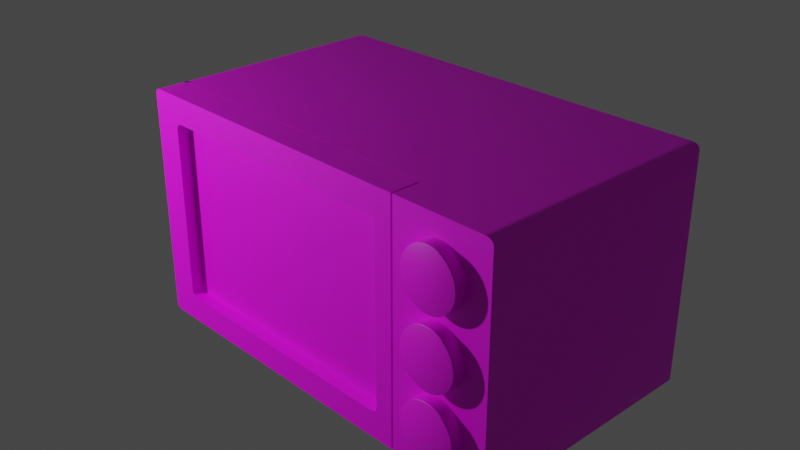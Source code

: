 # Source: microwave.blend  (saved by Blender 2.90.8; exported with 4.5.12 LTS)
import bpy
from mathutils import Matrix  # noqa: F401  (used for matrix-valued properties, if any)

bpy.ops.wm.read_factory_settings(use_empty=True)
scene = bpy.context.scene
scene.name = 'Scene'

# ---- collections
col_collection = bpy.data.collections.new('Collection'); scene.collection.children.link(col_collection)

# ---- images (referenced by path relative to the original .blend; pixels are not part of the script)
import os
ASSET_DIR = os.environ.get("B2B_ASSET_DIR", "")  # directory of the original .blend (textures are referenced by path, not embedded)
HERE = os.path.dirname(os.path.abspath(__file__))  # packed textures are extracted next to this script under _unpacked/

def load_image(name, relpath, width, height, colorspace="sRGB"):
    """Load a texture the original file referenced (path relative to the .blend, or extracted next to this script)."""
    p = next((c for c in (os.path.join(HERE, relpath), os.path.join(ASSET_DIR, relpath)) if relpath and os.path.exists(c)), "")
    if p:
        img = bpy.data.images.load(p, check_existing=True)
        img.name = name
    else:  # same state as the original file: an image datablock whose file is absent (Cycles renders it pink)
        img = bpy.data.images.new(name, width, height)
        img.source = "FILE"
        img.filepath = "//" + (relpath or name)
    img.colorspace_settings.name = colorspace
    return img
img_mic_png = load_image('mic.png', 'mic.png', 1024, 1024, 'sRGB')

# ---- materials (node trees are filled in below, after node groups)
mat_material_001 = bpy.data.materials.new('Material.001')
mat_material_001.use_transparent_shadow = False

# ---- node groups
ng_auto_smooth = bpy.data.node_groups.new('Auto Smooth', 'GeometryNodeTree')
_s = ng_auto_smooth.interface.new_socket(name='Geometry', in_out='OUTPUT', socket_type='NodeSocketGeometry')
_s = ng_auto_smooth.interface.new_socket(name='Geometry', in_out='INPUT', socket_type='NodeSocketGeometry')
_s = ng_auto_smooth.interface.new_socket(name='Angle', in_out='INPUT', socket_type='NodeSocketFloat')
_s.subtype = 'ANGLE'
_s.min_value = 0.0
_s.max_value = 3.142
ng_auto_smooth.is_modifier = True
_N = ng_auto_smooth.nodes; _L = ng_auto_smooth.links
n0 = _N.new('NodeGroupOutput'); n0.name = 'Group Output'; n0.location = (480, -100)
n1 = _N.new('NodeGroupInput'); n1.name = 'Group Input'; n1.location = (-420, -300)
n2 = _N.new('NodeGroupInput'); n2.name = 'Group Input.001'; n2.location = (-60, -100)
n3 = _N.new('GeometryNodeSetShadeSmooth'); n3.name = 'Set Shade Smooth'; n3.location = (120, -100)
n3.domain = 'EDGE'
n4 = _N.new('GeometryNodeSetShadeSmooth'); n4.name = 'Set Shade Smooth.001'; n4.location = (300, -100)
n5 = _N.new('GeometryNodeInputMeshEdgeAngle'); n5.name = 'Edge Angle'; n5.location = (-420, -220)
n6 = _N.new('GeometryNodeInputEdgeSmooth'); n6.name = 'Is Edge Smooth'; n6.location = (-60, -160)
n7 = _N.new('GeometryNodeInputShadeSmooth'); n7.name = 'Is Face Smooth'; n7.location = (-240, -340)
n8 = _N.new('FunctionNodeBooleanMath'); n8.name = 'Boolean Math'; n8.location = (-60, -220)
n9 = _N.new('FunctionNodeCompare'); n9.name = 'Compare'; n9.location = (-240, -180)
n9.operation = 'LESS_EQUAL'
_L.new(n5.outputs[0], n9.inputs[0])
_L.new(n4.outputs[0], n0.inputs[0])
_L.new(n1.outputs[1], n9.inputs[1])
_L.new(n9.outputs[0], n8.inputs[0])
_L.new(n7.outputs[0], n8.inputs[1])
_L.new(n2.outputs[0], n3.inputs[0])
_L.new(n6.outputs[0], n3.inputs[1])
_L.new(n3.outputs[0], n4.inputs[0])
_L.new(n8.outputs[0], n3.inputs[2])
n0.is_active_output = True

# ---- material node trees
mat_material_001.use_nodes = True; mat_material_001.node_tree.nodes.clear()
_N = mat_material_001.node_tree.nodes; _L = mat_material_001.node_tree.links
n0 = _N.new('ShaderNodeBsdfPrincipled'); n0.name = 'Principled BSDF'; n0.location = (10, 300)
n0.distribution = 'GGX'
n0.subsurface_method = 'BURLEY'
n0.inputs[3].default_value = 1.45
n0.inputs[27].default_value = (0.0, 0.0, 0.0, 1.0)
n0.inputs[28].default_value = 1.0
n1 = _N.new('ShaderNodeOutputMaterial'); n1.name = 'Material Output'; n1.location = (300, 300)
n2 = _N.new('ShaderNodeTexImage'); n2.name = 'Image Texture'; n2.location = (-424, 155)
n2.image = img_mic_png
_L.new(n0.outputs[0], n1.inputs[0])
_L.new(n2.outputs[0], n0.inputs[0])
n1.is_active_output = True

# ---- world
world_world = bpy.data.worlds.new('World'); scene.world = world_world
world_world.use_nodes = True; world_world.node_tree.nodes.clear()
_N = world_world.node_tree.nodes; _L = world_world.node_tree.links
n0 = _N.new('ShaderNodeOutputWorld'); n0.name = 'World Output'; n0.location = (300, 300)
n1 = _N.new('ShaderNodeBackground'); n1.name = 'Background'; n1.location = (10, 300)
n1.inputs[0].default_value = (0.05088, 0.05088, 0.05088, 1.0)
_L.new(n1.outputs[0], n0.inputs[0])
n0.is_active_output = True
world_world.color = (0.05088, 0.05088, 0.05088)
world_world.use_sun_shadow = False
world_world.sun_shadow_jitter_overblur = 0.0

# ---- cameras
cam_camera = bpy.data.cameras.new('Camera')
cam_camera.clip_end = 100.0
cam_camera.ortho_scale = 7.314

# ---- lights
light_light = bpy.data.lights.new('Light', 'POINT')
light_light.transmission_factor = 0.0
light_light.energy = 1000.0
light_light.shadow_soft_size = 0.1
light_light.shadow_maximum_resolution = 0.006
light_light.use_absolute_resolution = True

# ---- meshes
me_cube = bpy.data.meshes.new('Cube')
me_cube.from_pydata([(1.34, 1.0, 0.7749), (-1.0, -1.0, 0.7749), (1.34, -1.0, 0.7749), (-1.0, 1.0, 0.7749), (1.34, 1.0, -0.7749), (1.34, -1.0, -0.7749), (-1.0, 1.0, -0.7749), (-1.0, -1.0, -0.7749), (-0.8305, 1.0, -1.0), (-0.8305, -1.0, 1.0), (-0.8305, -1.0, -1.0), (-0.8305, 1.0, 1.0), (-0.8305, 1.0, 0.7749), (-0.8305, -1.0, 0.7749), (-0.8305, -1.0, -0.7749), (-0.8305, 1.0, -0.7749), (0.6673, -1.0, -1.0), (0.6673, 1.0, 1.0), (0.6673, 1.0, 0.7749), (0.6673, 1.0, -0.7749), (0.6673, 1.0, -1.0), (0.6673, -1.0, 1.0), (0.6673, -1.0, 0.7749), (0.6673, -1.0, -0.7749), (0.6673, 0.8397, 0.7749), (-0.8305, 0.8397, 0.7749), (0.6673, 0.8397, -0.7749), (-0.8305, 0.8397, -0.7749), (0.7786, -1.0, -1.0), (0.7786, 1.0, 1.0), (0.7786, 1.0, 0.7749), (0.7786, 1.0, -0.7749), (0.7786, 1.0, -1.0), (0.7786, -1.0, 1.0), (0.7786, -1.0, 0.7749), (0.7786, -1.0, -0.7749), (1.34, -1.265, -0.7749), (0.7786, -1.265, -1.0), (1.34, -1.265, 0.7749), (0.7786, -1.265, 1.0), (0.7786, -1.265, 0.7749), (0.7786, -1.265, -0.7749), (1.285, -1.0, -1.0), (1.285, 1.0, 1.0), (1.285, 1.0, 0.7749), (1.285, 1.0, -0.7749), (1.285, 1.0, -1.0), (1.285, -1.0, 1.0), (1.285, -1.265, -1.0), (1.285, -1.265, 1.0), (1.285, -1.265, 0.7749), (1.285, -1.265, -0.7749), (1.203, 1.0, -1.0), (1.203, -1.0, 1.0), (1.203, -1.265, 1.0), (1.203, -1.265, 0.7749), (1.203, -1.265, -0.7749), (1.203, -1.0, -1.0), (1.203, 1.0, 1.0), (1.203, 1.0, 0.7749), (1.203, 1.0, -0.7749), (1.203, -1.265, -1.0), (-0.9364, 1.0, -1.0), (-0.9364, -1.0, -0.7749), (-0.9364, -1.0, -1.0), (-0.9364, 1.0, 1.0), (-0.9364, 1.0, 0.7749), (-0.9364, 1.0, -0.7749), (-0.9364, -1.0, -1.073), (-0.8305, -1.0, -1.073), (-0.8305, 1.0, -1.073), (1.203, -1.0, -1.073), (1.285, -1.0, -1.073), (1.285, 1.0, -1.073), (1.203, 1.0, -1.073), (-0.9364, 1.0, -1.073), (1.295, 1.0, 1.0), (1.34, 1.0, 0.9552), (1.317, 1.0, 0.994), (1.334, 1.0, 0.9776), (1.34, 1.0, -0.9552), (1.295, 1.0, -1.0), (1.334, 1.0, -0.9776), (1.317, 1.0, -0.994), (1.295, -1.0, 1.0), (1.34, -1.0, 0.9552), (1.317, -1.0, 0.994), (1.334, -1.0, 0.9776), (1.34, -1.0, -0.9552), (1.295, -1.0, -1.0), (1.334, -1.0, -0.9776), (1.317, -1.0, -0.994), (-1.0, 1.0, 0.9552), (-0.9552, 1.0, 1.0), (-0.994, 1.0, 0.9776), (-0.9776, 1.0, 0.994), (-0.9552, 1.0, -1.0), (-1.0, 1.0, -0.9552), (-0.9776, 1.0, -0.994), (-0.994, 1.0, -0.9776), (-0.9552, -1.0, 1.0), (-1.0, -1.0, 0.9552), (-0.9776, -1.0, 0.994), (-0.994, -1.0, 0.9776), (-1.0, -1.0, -0.9552), (-0.9552, -1.0, -1.0), (-0.994, -1.0, -0.9776), (-0.9776, -1.0, -0.994), (1.295, -1.265, -1.0), (1.34, -1.265, -0.9552), (1.317, -1.265, -0.994), (1.334, -1.265, -0.9776), (1.34, -1.265, 0.9552), (1.295, -1.265, 1.0), (1.334, -1.265, 0.9776), (1.317, -1.265, 0.994), (-0.9813, -1.0, 1.0), (-0.8916, -1.0, 1.0), (-0.9364, -0.9552, 1.0), (-0.9514, -1.0, 1.0), (-0.9215, -1.0, 1.0), (-0.8916, -1.0, 0.7749), (-0.9813, -1.0, 0.7749), (-0.9364, -1.0, 0.7301), (-0.9215, -1.0, 0.7749), (-0.9514, -1.0, 0.7749)], [], [(96, 62, 64, 105), (64, 63, 7, 104, 106, 107, 105), (3, 92, 94, 95, 93, 65, 66), (2, 85, 112, 38), (46, 45, 4, 80, 82, 83, 81), (0, 77, 85, 2), (45, 44, 0, 4), (4, 0, 2, 5), (7, 1, 3, 6), (14, 13, 121, 123, 63), (108, 110, 111, 109, 36, 51, 48), (122, 116, 100, 102, 103, 101, 1), (46, 81, 89, 42), (80, 4, 5, 88), (62, 67, 15, 8), (16, 23, 14, 10), (13, 14, 27, 25), (67, 66, 12, 15), (66, 65, 11, 12), (52, 46, 73, 74), (22, 21, 9, 13), (17, 11, 9, 21), (29, 17, 21, 33), (34, 33, 21, 22), (35, 34, 22, 23), (28, 35, 23, 16), (8, 15, 19, 20), (15, 12, 18, 19), (12, 11, 17, 18), (8, 20, 16, 10), (26, 24, 25, 27), (14, 23, 26, 27), (23, 22, 24, 26), (22, 13, 25, 24), (5, 2, 38, 36), (35, 28, 37, 41), (33, 34, 40, 39), (58, 29, 33, 53), (20, 19, 31, 32), (19, 18, 30, 31), (18, 17, 29, 30), (20, 32, 28, 16), (61, 56, 41, 37), (56, 55, 40, 41), (55, 54, 39, 40), (1, 101, 92, 3), (42, 89, 108, 48), (34, 35, 41, 40), (53, 33, 39, 54), (84, 47, 49, 113), (88, 5, 36, 109), (57, 42, 48, 61), (11, 65, 118, 117, 9), (36, 38, 50, 51), (38, 112, 114, 115, 113, 49, 50), (44, 43, 76, 78, 79, 77, 0), (52, 60, 45, 46), (60, 59, 44, 45), (59, 58, 43, 44), (42, 57, 71, 72), (32, 52, 57, 28), (30, 29, 58, 59), (31, 30, 59, 60), (32, 31, 60, 52), (28, 57, 61, 37), (47, 53, 54, 49), (50, 49, 54, 55), (51, 50, 55, 56), (48, 51, 56, 61), (43, 58, 53, 47), (96, 98, 99, 97, 6, 67, 62), (65, 93, 100, 116, 118), (6, 3, 66, 67), (104, 7, 6, 97), (10, 14, 63, 64), (63, 123, 122, 1, 7), (13, 9, 117, 121), (75, 70, 69, 68), (74, 73, 72, 71), (62, 8, 70, 75), (10, 64, 68, 69), (8, 10, 69, 70), (57, 52, 74, 71), (46, 42, 72, 73), (64, 62, 75, 68), (116, 119, 118), (119, 120, 118), (120, 117, 118), (121, 124, 123), (124, 125, 123), (125, 122, 123), (96, 105, 107, 98), (98, 107, 106, 99), (99, 106, 104, 97), (76, 84, 86, 78), (78, 86, 87, 79), (79, 87, 85, 77), (100, 93, 95, 102), (102, 95, 94, 103), (103, 94, 92, 101), (89, 81, 83, 91), (91, 83, 82, 90), (90, 82, 80, 88), (88, 109, 111, 90), (90, 111, 110, 91), (91, 110, 108, 89), (112, 85, 87, 114), (114, 87, 86, 115), (115, 86, 84, 113), (116, 122, 125, 119), (119, 125, 124, 120), (120, 124, 121, 117), (76, 43, 47, 84)])
me_cube.polygons.foreach_set('use_smooth', [True] * 113)
_uv = me_cube.uv_layers.new(name='UVMap')
_uv.uv.foreach_set('vector', [0.3909, 0.837, 0.3914, 0.837, 0.3914, 0.894, 0.3909, 0.894, 0.4466, 0.9491, 0.453, 0.9491, 0.453, 0.9509, 0.4478, 0.9509, 0.4472, 0.9507, 0.4467, 0.9503, 0.4466, 0.9496, 0.4971, 0.7801, 0.5022, 0.7801, 0.5029, 0.7803, 0.5033, 0.7807, 0.5035, 0.7814, 0.5035, 0.7819, 0.4971, 0.7819, 0.4971, 0.894, 0.5022, 0.894, 0.5022, 0.894, 0.4971, 0.894, 0.4466, 0.8355, 0.453, 0.8355, 0.453, 0.837, 0.4478, 0.837, 0.4472, 0.837, 0.4462, 0.8368, 0.4466, 0.8358, 0.4971, 0.837, 0.5022, 0.837, 0.5022, 0.894, 0.4971, 0.894, 0.453, 0.8355, 0.4971, 0.8355, 0.4971, 0.837, 0.453, 0.837, 0.453, 0.837, 0.4971, 0.837, 0.4971, 0.894, 0.453, 0.894, 0.453, 0.7232, 0.4971, 0.7232, 0.4971, 0.7801, 0.453, 0.7801, 0.453, 0.9461, 0.4971, 0.9461, 0.4971, 0.9478, 0.4958, 0.9491, 0.453, 0.9491, 0.4466, 0.8952, 0.4462, 0.8942, 0.4472, 0.894, 0.4478, 0.894, 0.453, 0.894, 0.453, 0.8955, 0.4466, 0.8955, 0.4971, 0.9504, 0.5035, 0.9504, 0.5035, 0.9496, 0.5033, 0.9503, 0.5029, 0.9507, 0.5022, 0.9509, 0.4971, 0.9509, 0.445, 0.837, 0.4453, 0.837, 0.4453, 0.894, 0.445, 0.894, 0.4478, 0.837, 0.453, 0.837, 0.453, 0.894, 0.4478, 0.894, 0.4466, 0.7819, 0.453, 0.7819, 0.453, 0.7849, 0.4466, 0.7849, 0.4466, 0.9131, 0.453, 0.9131, 0.453, 0.9461, 0.4466, 0.9461, 0.4971, 0.9461, 0.453, 0.9461, 0.453, 0.9461, 0.4971, 0.9461, 0.453, 0.7819, 0.4971, 0.7819, 0.4971, 0.7849, 0.453, 0.7849, 0.4971, 0.7819, 0.5035, 0.7819, 0.5035, 0.7849, 0.4971, 0.7849, 0.4466, 0.8331, 0.4466, 0.8355, 0.4466, 0.8355, 0.4466, 0.8331, 0.4971, 0.9131, 0.5035, 0.9131, 0.5035, 0.9461, 0.4971, 0.9461, 0.5226, 0.837, 0.5556, 0.837, 0.5556, 0.894, 0.5226, 0.894, 0.5195, 0.837, 0.5226, 0.837, 0.5226, 0.894, 0.5195, 0.894, 0.4971, 0.9099, 0.5035, 0.9099, 0.5035, 0.9131, 0.4971, 0.9131, 0.453, 0.9099, 0.4971, 0.9099, 0.4971, 0.9131, 0.453, 0.9131, 0.4466, 0.9099, 0.453, 0.9099, 0.453, 0.9131, 0.4466, 0.9131, 0.4466, 0.7849, 0.453, 0.7849, 0.453, 0.8179, 0.4466, 0.8179, 0.453, 0.7849, 0.4971, 0.7849, 0.4971, 0.8179, 0.453, 0.8179, 0.4971, 0.7849, 0.5035, 0.7849, 0.5035, 0.8179, 0.4971, 0.8179, 0.3944, 0.837, 0.4274, 0.837, 0.4274, 0.894, 0.3944, 0.894, 0.453, 0.9131, 0.4971, 0.9131, 0.4971, 0.9461, 0.453, 0.9461, 0.453, 0.9461, 0.453, 0.9131, 0.453, 0.9131, 0.453, 0.9461, 0.453, 0.9131, 0.4971, 0.9131, 0.4971, 0.9131, 0.453, 0.9131, 0.4971, 0.9131, 0.4971, 0.9461, 0.4971, 0.9461, 0.4971, 0.9131, 0.453, 0.894, 0.4971, 0.894, 0.4971, 0.894, 0.453, 0.894, 0.453, 0.9099, 0.4466, 0.9099, 0.4466, 0.9099, 0.453, 0.9099, 0.5035, 0.9099, 0.4971, 0.9099, 0.4971, 0.9099, 0.5035, 0.9099, 0.5074, 0.837, 0.5195, 0.837, 0.5195, 0.894, 0.5074, 0.894, 0.4466, 0.8179, 0.453, 0.8179, 0.453, 0.8211, 0.4466, 0.8211, 0.453, 0.8179, 0.4971, 0.8179, 0.4971, 0.8211, 0.453, 0.8211, 0.4971, 0.8179, 0.5035, 0.8179, 0.5035, 0.8211, 0.4971, 0.8211, 0.4274, 0.837, 0.4306, 0.837, 0.4306, 0.894, 0.4274, 0.894, 0.4466, 0.8979, 0.453, 0.8979, 0.453, 0.9099, 0.4466, 0.9099, 0.453, 0.8979, 0.4971, 0.8979, 0.4971, 0.9099, 0.453, 0.9099, 0.4971, 0.8979, 0.5035, 0.8979, 0.5035, 0.9099, 0.4971, 0.9099, 0.4971, 0.7232, 0.5022, 0.7232, 0.5022, 0.7801, 0.4971, 0.7801, 0.445, 0.894, 0.4453, 0.894, 0.4453, 0.894, 0.445, 0.894, 0.4971, 0.9099, 0.453, 0.9099, 0.453, 0.9099, 0.4971, 0.9099, 0.5074, 0.894, 0.5195, 0.894, 0.5195, 0.894, 0.5074, 0.894, 0.5048, 0.894, 0.505, 0.894, 0.505, 0.894, 0.5048, 0.894, 0.4478, 0.894, 0.453, 0.894, 0.453, 0.894, 0.4478, 0.894, 0.4427, 0.894, 0.445, 0.894, 0.445, 0.894, 0.4427, 0.894, 0.5556, 0.837, 0.5586, 0.837, 0.5586, 0.8927, 0.5573, 0.894, 0.5556, 0.894, 0.453, 0.894, 0.4971, 0.894, 0.4971, 0.8955, 0.453, 0.8955, 0.4971, 0.894, 0.5022, 0.894, 0.5029, 0.894, 0.5039, 0.8942, 0.5035, 0.8952, 0.5035, 0.8955, 0.4971, 0.8955, 0.4971, 0.8355, 0.5035, 0.8355, 0.5035, 0.8358, 0.5039, 0.8368, 0.5029, 0.837, 0.5022, 0.837, 0.4971, 0.837, 0.4466, 0.8331, 0.453, 0.8331, 0.453, 0.8355, 0.4466, 0.8355, 0.453, 0.8331, 0.4971, 0.8331, 0.4971, 0.8355, 0.453, 0.8355, 0.4971, 0.8331, 0.5035, 0.8331, 0.5035, 0.8355, 0.4971, 0.8355, 0.445, 0.894, 0.4427, 0.894, 0.4427, 0.894, 0.445, 0.894, 0.4306, 0.837, 0.4427, 0.837, 0.4427, 0.894, 0.4306, 0.894, 0.4971, 0.8211, 0.5035, 0.8211, 0.5035, 0.8331, 0.4971, 0.8331, 0.453, 0.8211, 0.4971, 0.8211, 0.4971, 0.8331, 0.453, 0.8331, 0.4466, 0.8211, 0.453, 0.8211, 0.453, 0.8331, 0.4466, 0.8331, 0.4306, 0.894, 0.4427, 0.894, 0.4427, 0.894, 0.4306, 0.894, 0.505, 0.894, 0.5074, 0.894, 0.5074, 0.894, 0.505, 0.894, 0.4971, 0.8955, 0.5035, 0.8955, 0.5035, 0.8979, 0.4971, 0.8979, 0.453, 0.8955, 0.4971, 0.8955, 0.4971, 0.8979, 0.453, 0.8979, 0.4466, 0.8955, 0.453, 0.8955, 0.453, 0.8979, 0.4466, 0.8979, 0.505, 0.837, 0.5074, 0.837, 0.5074, 0.894, 0.505, 0.894, 0.4466, 0.7814, 0.4467, 0.7807, 0.4472, 0.7803, 0.4478, 0.7801, 0.453, 0.7801, 0.453, 0.7819, 0.4466, 0.7819, 0.5586, 0.837, 0.5591, 0.837, 0.5591, 0.894, 0.5599, 0.894, 0.5586, 0.8927, 0.453, 0.7801, 0.4971, 0.7801, 0.4971, 0.7819, 0.453, 0.7819, 0.4478, 0.7232, 0.453, 0.7232, 0.453, 0.7801, 0.4478, 0.7801, 0.4466, 0.9461, 0.453, 0.9461, 0.453, 0.9491, 0.4466, 0.9491, 0.453, 0.9491, 0.4958, 0.9491, 0.4971, 0.9504, 0.4971, 0.9509, 0.453, 0.9509, 0.4971, 0.9461, 0.5035, 0.9461, 0.5035, 0.9478, 0.4971, 0.9478, 0.3914, 0.837, 0.3944, 0.837, 0.3944, 0.894, 0.3914, 0.894, 0.4427, 0.837, 0.445, 0.837, 0.445, 0.894, 0.4427, 0.894, 0.4466, 0.7819, 0.4466, 0.7849, 0.4466, 0.7849, 0.4466, 0.7819, 0.4466, 0.9461, 0.4466, 0.9491, 0.4466, 0.9491, 0.4466, 0.9461, 0.3944, 0.837, 0.3944, 0.894, 0.3944, 0.894, 0.3944, 0.837, 0.4427, 0.894, 0.4427, 0.837, 0.4427, 0.837, 0.4427, 0.894, 0.445, 0.837, 0.445, 0.894, 0.445, 0.894, 0.445, 0.837, 0.3914, 0.894, 0.3914, 0.837, 0.3914, 0.837, 0.3914, 0.894, 0.5599, 0.894, 0.559, 0.894, 0.5586, 0.8927, 0.559, 0.894, 0.5586, 0.894, 0.5586, 0.8927, 0.5586, 0.894, 0.5586, 0.894, 0.5586, 0.8927, 0.4971, 0.9478, 0.4971, 0.9487, 0.4958, 0.9491, 0.4971, 0.9487, 0.4971, 0.9495, 0.4958, 0.9491, 0.4971, 0.9495, 0.4971, 0.9504, 0.4958, 0.9491, 0.3909, 0.837, 0.3909, 0.894, 0.3903, 0.894, 0.3903, 0.837, 0.3903, 0.837, 0.3903, 0.894, 0.3896, 0.894, 0.3896, 0.837, 0.4472, 0.7801, 0.4472, 0.7232, 0.4478, 0.7232, 0.4478, 0.7801, 0.5048, 0.837, 0.5048, 0.894, 0.5041, 0.894, 0.5039, 0.8368, 0.5039, 0.8368, 0.5041, 0.894, 0.5029, 0.894, 0.5029, 0.837, 0.5029, 0.837, 0.5029, 0.894, 0.5022, 0.894, 0.5022, 0.837, 0.5591, 0.894, 0.5591, 0.837, 0.5598, 0.837, 0.5598, 0.894, 0.5035, 0.7232, 0.5035, 0.7801, 0.5029, 0.7801, 0.5029, 0.7232, 0.5029, 0.7232, 0.5029, 0.7801, 0.5022, 0.7801, 0.5022, 0.7232, 0.4453, 0.894, 0.4453, 0.837, 0.4462, 0.8368, 0.4459, 0.894, 0.4459, 0.894, 0.4462, 0.8368, 0.4472, 0.837, 0.4472, 0.894, 0.4472, 0.894, 0.4472, 0.837, 0.4478, 0.837, 0.4478, 0.894, 0.4478, 0.894, 0.4478, 0.894, 0.4472, 0.894, 0.4472, 0.894, 0.4472, 0.894, 0.4472, 0.894, 0.4462, 0.8942, 0.4459, 0.894, 0.4459, 0.894, 0.4462, 0.8942, 0.4453, 0.894, 0.4453, 0.894, 0.5022, 0.894, 0.5022, 0.894, 0.5029, 0.894, 0.5029, 0.894, 0.5029, 0.894, 0.5029, 0.894, 0.5041, 0.894, 0.5039, 0.8942, 0.5039, 0.8942, 0.5041, 0.894, 0.5048, 0.894, 0.5048, 0.894, 0.5035, 0.9504, 0.4971, 0.9504, 0.4971, 0.9495, 0.5035, 0.9495, 0.5035, 0.9495, 0.4971, 0.9495, 0.4971, 0.9487, 0.5035, 0.9487, 0.5035, 0.9487, 0.4971, 0.9487, 0.4971, 0.9478, 0.5035, 0.9478, 0.5048, 0.837, 0.505, 0.837, 0.505, 0.894, 0.5048, 0.894])
me_cube.materials.append(mat_material_001)
me_cube.use_remesh_preserve_volume = False
me_cube.use_remesh_preserve_attributes = False
me_cube.use_mirror_vertex_groups = False
me_cube.update()
me_cube_001 = bpy.data.meshes.new('Cube.001')
me_cube_001.from_pydata([(0.7664, 1.0, 1.0), (0.7664, 1.0, -1.0), (0.7664, -1.0, 1.0), (0.7664, -1.0, -1.0), (0.7664, 1.0, 0.7749), (-1.0, -1.0, 0.7749), (0.7664, -1.0, 0.7749), (-1.0, 1.0, 0.7749), (0.7664, 1.0, -0.7749), (0.7664, -1.0, -0.7749), (-1.0, 1.0, -0.7749), (-1.0, -1.0, -0.7749), (-0.8305, 1.0, -1.0), (-0.8305, -1.0, 1.0), (-0.8305, -1.0, -1.0), (-0.8305, 1.0, 1.0), (-0.8305, 1.0, 0.7749), (-0.8305, 1.0, -0.7749), (0.6673, -1.0, -1.0), (0.6673, 1.0, 1.0), (0.6673, 1.0, 0.7749), (0.6673, 1.0, -0.7749), (0.6673, 1.0, -1.0), (0.6673, -1.0, 1.0), (-0.8305, 0.2654, 0.7749), (-0.8305, 0.2654, -0.7749), (0.6673, 0.2654, 0.7749), (0.6673, 0.2654, -0.7749), (-1.0, 1.0, 0.9615), (-0.9615, 1.0, 1.0), (-0.9948, 1.0, 0.9808), (-0.9808, 1.0, 0.9948), (-0.9615, 1.0, -1.0), (-1.0, 1.0, -0.9615), (-0.9808, 1.0, -0.9948), (-0.9948, 1.0, -0.9808), (-0.9615, -1.0, 1.0), (-1.0, -1.0, 0.9615), (-0.9808, -1.0, 0.9948), (-0.9948, -1.0, 0.9808), (-1.0, -1.0, -0.9615), (-0.9615, -1.0, -1.0), (-0.9948, -1.0, -0.9808), (-0.9808, -1.0, -0.9948), (-0.8305, -1.0, 0.7304), (-0.786, -1.0, 0.7749), (-0.8305, -1.0, 0.8194), (-0.875, -1.0, 0.7749), (-0.8245, -1.0, 0.7526), (-0.8083, -1.0, 0.7689), (-0.786, -1.0, -0.7749), (-0.8305, -1.0, -0.7304), (-0.875, -1.0, -0.7749), (-0.8305, -1.0, -0.8194), (-0.8083, -1.0, -0.7689), (-0.8245, -1.0, -0.7526), (0.6228, -1.0, 0.7749), (0.6673, -1.0, 0.7304), (0.7118, -1.0, 0.7749), (0.6673, -1.0, 0.8194), (0.6451, -1.0, 0.7689), (0.6614, -1.0, 0.7526), (0.6673, -1.0, -0.7304), (0.6228, -1.0, -0.7749), (0.6673, -1.0, -0.8194), (0.7118, -1.0, -0.7749), (0.6614, -1.0, -0.7526), (0.6451, -1.0, -0.7689), (0.6673, -0.1185, 0.7304), (0.6228, -0.1185, 0.7749), (0.6614, -0.1185, 0.7526), (0.6451, -0.1185, 0.7689), (-0.786, -0.1185, 0.7749), (-0.8305, -0.1185, 0.7304), (-0.8083, -0.1185, 0.7689), (-0.8245, -0.1185, 0.7526), (0.6228, -0.1185, -0.7749), (0.6673, -0.1185, -0.7304), (0.6451, -0.1185, -0.7689), (0.6614, -0.1185, -0.7526), (-0.8305, -0.1185, -0.7304), (-0.786, -0.1185, -0.7749), (-0.8245, -0.1185, -0.7526), (-0.8083, -0.1185, -0.7689)], [], [(32, 12, 14, 41), (50, 63, 76, 81), (7, 28, 30, 31, 29, 15, 16), (22, 1, 3, 18), (4, 0, 2, 6), (20, 19, 0, 4), (21, 20, 4, 8), (8, 4, 6, 9), (11, 5, 7, 10), (56, 59, 23, 13, 46, 45), (56, 45, 72, 69), (1, 8, 9, 3), (22, 21, 8, 1), (40, 11, 10, 33), (9, 6, 58, 57, 62, 65), (6, 2, 23, 59, 58), (10, 7, 16, 17), (15, 29, 36, 13), (32, 34, 35, 33, 10, 17, 12), (44, 51, 80, 73), (19, 15, 13, 23), (0, 19, 23, 2), (3, 9, 65, 64, 18), (62, 57, 68, 77), (76, 78, 79, 77, 68, 70, 71, 69, 72, 74, 75, 73, 80, 82, 83, 81), (12, 17, 21, 22), (17, 16, 24, 25), (16, 15, 19, 20), (12, 22, 18, 14), (52, 51, 44, 47, 5, 11), (14, 53, 52, 11, 40, 42, 43, 41), (18, 64, 63, 50, 53, 14), (25, 24, 26, 27), (16, 20, 26, 24), (20, 21, 27, 26), (21, 17, 25, 27), (32, 41, 43, 34), (34, 43, 42, 35), (35, 42, 40, 33), (36, 29, 31, 38), (38, 31, 30, 39), (39, 30, 28, 37), (5, 37, 28, 7), (44, 48, 49, 45, 46, 47), (50, 54, 55, 51, 52, 53), (56, 60, 61, 57, 58, 59), (62, 66, 67, 63, 64, 65), (56, 69, 71, 60), (60, 71, 70, 61), (61, 70, 68, 57), (76, 63, 67, 78), (78, 67, 66, 79), (79, 66, 62, 77), (44, 73, 75, 48), (48, 75, 74, 49), (49, 74, 72, 45), (50, 81, 83, 54), (54, 83, 82, 55), (55, 82, 80, 51), (47, 46, 13, 36, 38, 39, 37, 5)])
me_cube_001.polygons.foreach_set('use_smooth', [True] * 60)
_uv = me_cube_001.uv_layers.new(name='UVMap')
_uv.uv.foreach_set('vector', [0.4127, 0.8056, 0.417, 0.8056, 0.417, 0.8701, 0.4127, 0.8701, 0.4833, 0.9281, 0.4833, 0.893, 0.4833, 0.893, 0.4833, 0.9281, 0.5334, 0.741, 0.5394, 0.741, 0.54, 0.7411, 0.5405, 0.7416, 0.5407, 0.7422, 0.5407, 0.7465, 0.5334, 0.7465, 0.4544, 0.8056, 0.4761, 0.8056, 0.4761, 0.8701, 0.4544, 0.8701, 0.5334, 0.8056, 0.5407, 0.8056, 0.5407, 0.8701, 0.5334, 0.8701, 0.5334, 0.7838, 0.5407, 0.7838, 0.5407, 0.8056, 0.5334, 0.8056, 0.4833, 0.7838, 0.5334, 0.7838, 0.5334, 0.8056, 0.4833, 0.8056, 0.4833, 0.8056, 0.5334, 0.8056, 0.5334, 0.8701, 0.4833, 0.8701, 0.4833, 0.6764, 0.5334, 0.6764, 0.5334, 0.741, 0.4833, 0.741, 0.5334, 0.893, 0.5348, 0.8918, 0.5407, 0.8918, 0.5407, 0.9292, 0.5348, 0.9292, 0.5334, 0.9281, 0.5334, 0.893, 0.5334, 0.9281, 0.5334, 0.9281, 0.5334, 0.893, 0.4761, 0.8056, 0.4833, 0.8056, 0.4833, 0.8701, 0.4761, 0.8701, 0.4761, 0.7838, 0.4833, 0.7838, 0.4833, 0.8056, 0.4761, 0.8056, 0.4773, 0.6764, 0.4833, 0.6764, 0.4833, 0.741, 0.4773, 0.741, 0.4833, 0.8701, 0.5334, 0.8701, 0.5334, 0.8821, 0.532, 0.8918, 0.4848, 0.8918, 0.4833, 0.8821, 0.5334, 0.8701, 0.5407, 0.8701, 0.5407, 0.8918, 0.5348, 0.8918, 0.5334, 0.8821, 0.4833, 0.741, 0.5334, 0.741, 0.5334, 0.7465, 0.4833, 0.7465, 0.5998, 0.8056, 0.604, 0.8056, 0.604, 0.8701, 0.5998, 0.8701, 0.4761, 0.7422, 0.4762, 0.7416, 0.4767, 0.7411, 0.4773, 0.741, 0.4833, 0.741, 0.4833, 0.7465, 0.4761, 0.7465, 0.532, 0.9292, 0.4848, 0.9292, 0.4848, 0.9292, 0.532, 0.9292, 0.5624, 0.8056, 0.5998, 0.8056, 0.5998, 0.8701, 0.5624, 0.8701, 0.5407, 0.8056, 0.5624, 0.8056, 0.5624, 0.8701, 0.5407, 0.8701, 0.4761, 0.8701, 0.4833, 0.8701, 0.4833, 0.8821, 0.4819, 0.8918, 0.4761, 0.8918, 0.4848, 0.8918, 0.532, 0.8918, 0.532, 0.8918, 0.4848, 0.8918, 0.8871, 0.8615, 0.8871, 0.8609, 0.8878, 0.8604, 0.8885, 0.8604, 0.9357, 0.8604, 0.9364, 0.8604, 0.937, 0.8609, 0.9371, 0.8615, 0.9371, 0.8966, 0.937, 0.8972, 0.9364, 0.8977, 0.9357, 0.8978, 0.8885, 0.8978, 0.8878, 0.8977, 0.8871, 0.8972, 0.8871, 0.8966, 0.4761, 0.7465, 0.4833, 0.7465, 0.4833, 0.7838, 0.4761, 0.7838, 0.4833, 0.7465, 0.5334, 0.7465, 0.5334, 0.7465, 0.4833, 0.7465, 0.5334, 0.7465, 0.5407, 0.7465, 0.5407, 0.7838, 0.5334, 0.7838, 0.417, 0.8056, 0.4544, 0.8056, 0.4544, 0.8701, 0.417, 0.8701, 0.4833, 0.9307, 0.4848, 0.9292, 0.532, 0.9292, 0.5334, 0.9307, 0.5334, 0.9347, 0.4833, 0.9347, 0.4761, 0.9292, 0.4819, 0.9292, 0.4833, 0.9307, 0.4833, 0.9347, 0.4773, 0.9347, 0.4767, 0.9345, 0.4762, 0.9341, 0.4761, 0.9335, 0.4761, 0.8918, 0.4819, 0.8918, 0.4833, 0.893, 0.4833, 0.9281, 0.4819, 0.9292, 0.4761, 0.9292, 0.4833, 0.7465, 0.5334, 0.7465, 0.5334, 0.7838, 0.4833, 0.7838, 0.5334, 0.7465, 0.5334, 0.7838, 0.5334, 0.7838, 0.5334, 0.7465, 0.5334, 0.7838, 0.4833, 0.7838, 0.4833, 0.7838, 0.5334, 0.7838, 0.4833, 0.7838, 0.4833, 0.7465, 0.4833, 0.7465, 0.4833, 0.7838, 0.4127, 0.8056, 0.4127, 0.8701, 0.4121, 0.8701, 0.4121, 0.8056, 0.4121, 0.8056, 0.4121, 0.8701, 0.4115, 0.8701, 0.4115, 0.8056, 0.4767, 0.741, 0.4767, 0.6764, 0.4773, 0.6764, 0.4773, 0.741, 0.604, 0.8701, 0.604, 0.8056, 0.6046, 0.8056, 0.6046, 0.8701, 0.5407, 0.6764, 0.5407, 0.741, 0.54, 0.741, 0.54, 0.6764, 0.54, 0.6764, 0.54, 0.741, 0.5394, 0.741, 0.5394, 0.6764, 0.5334, 0.6764, 0.5394, 0.6764, 0.5394, 0.741, 0.5334, 0.741, 0.532, 0.9292, 0.5327, 0.9292, 0.5332, 0.9292, 0.5334, 0.9292, 0.5348, 0.9292, 0.5334, 0.9307, 0.4833, 0.9281, 0.4833, 0.9287, 0.4833, 0.9291, 0.4833, 0.9292, 0.4833, 0.9307, 0.4819, 0.9292, 0.5334, 0.893, 0.5334, 0.8924, 0.5334, 0.892, 0.5334, 0.8918, 0.5334, 0.8821, 0.5348, 0.8918, 0.4848, 0.8918, 0.4841, 0.8918, 0.4835, 0.8918, 0.4833, 0.8918, 0.4819, 0.8918, 0.4833, 0.8821, 0.5334, 0.893, 0.5334, 0.893, 0.5333, 0.8924, 0.5334, 0.8924, 0.5334, 0.8924, 0.5333, 0.8924, 0.5327, 0.8919, 0.5327, 0.8918, 0.5327, 0.8918, 0.5327, 0.8919, 0.532, 0.8918, 0.532, 0.8918, 0.4833, 0.893, 0.4833, 0.893, 0.4833, 0.8924, 0.4834, 0.8924, 0.4834, 0.8924, 0.4833, 0.8924, 0.4841, 0.8918, 0.4841, 0.8919, 0.4841, 0.8919, 0.4841, 0.8918, 0.4848, 0.8918, 0.4848, 0.8918, 0.532, 0.9292, 0.532, 0.9292, 0.5327, 0.9292, 0.5327, 0.9292, 0.5327, 0.9292, 0.5327, 0.9292, 0.5333, 0.9287, 0.5334, 0.9287, 0.5334, 0.9287, 0.5333, 0.9287, 0.5334, 0.9281, 0.5334, 0.9281, 0.4833, 0.9281, 0.4833, 0.9281, 0.4834, 0.9287, 0.4833, 0.9287, 0.4833, 0.9287, 0.4834, 0.9287, 0.4841, 0.9292, 0.4841, 0.9292, 0.4841, 0.9292, 0.4841, 0.9292, 0.4848, 0.9292, 0.4848, 0.9292, 0.5334, 0.9307, 0.5348, 0.9292, 0.5407, 0.9292, 0.5407, 0.9335, 0.5405, 0.9341, 0.54, 0.9345, 0.5394, 0.9347, 0.5334, 0.9347])
me_cube_001.materials.append(mat_material_001)
me_cube_001.use_remesh_preserve_volume = False
me_cube_001.use_remesh_preserve_attributes = False
me_cube_001.use_mirror_vertex_groups = False
me_cube_001.update()
me_cylinder = bpy.data.meshes.new('Cylinder')
me_cylinder.from_pydata([(0.0, 1.0, -1.0), (0.0, 1.0, 1.0), (0.1951, 0.9808, -1.0), (0.1951, 0.9808, 1.0), (0.3827, 0.9239, -1.0), (0.3827, 0.9239, 1.0), (0.5556, 0.8315, -1.0), (0.5556, 0.8315, 1.0), (0.7071, 0.7071, -1.0), (0.7071, 0.7071, 1.0), (0.8315, 0.5556, -1.0), (0.8315, 0.5556, 1.0), (0.9239, 0.3827, -1.0), (0.9239, 0.3827, 1.0), (0.9808, 0.1951, -1.0), (0.9808, 0.1951, 1.0), (1.0, 7.55e-08, -1.0), (1.0, 7.55e-08, 1.0), (0.9808, -0.1951, -1.0), (0.9808, -0.1951, 1.0), (0.9239, -0.3827, -1.0), (0.9239, -0.3827, 1.0), (0.8315, -0.5556, -1.0), (0.8315, -0.5556, 1.0), (0.7071, -0.7071, -1.0), (0.7071, -0.7071, 1.0), (0.5556, -0.8315, -1.0), (0.5556, -0.8315, 1.0), (0.3827, -0.9239, -1.0), (0.3827, -0.9239, 1.0), (0.1951, -0.9808, -1.0), (0.1951, -0.9808, 1.0), (-3.258e-07, -1.0, -1.0), (-3.258e-07, -1.0, 1.0), (-0.1951, -0.9808, -1.0), (-0.1951, -0.9808, 1.0), (-0.3827, -0.9239, -1.0), (-0.3827, -0.9239, 1.0), (-0.5556, -0.8315, -1.0), (-0.5556, -0.8315, 1.0), (-0.7071, -0.7071, -1.0), (-0.7071, -0.7071, 1.0), (-0.8315, -0.5556, -1.0), (-0.8315, -0.5556, 1.0), (-0.9239, -0.3827, -1.0), (-0.9239, -0.3827, 1.0), (-0.9808, -0.1951, -1.0), (-0.9808, -0.1951, 1.0), (-1.0, 9.656e-07, -1.0), (-1.0, 9.656e-07, 1.0), (-0.9808, 0.1951, -1.0), (-0.9808, 0.1951, 1.0), (-0.9239, 0.3827, -1.0), (-0.9239, 0.3827, 1.0), (-0.8315, 0.5556, -1.0), (-0.8315, 0.5556, 1.0), (-0.7071, 0.7071, -1.0), (-0.7071, 0.7071, 1.0), (-0.5556, 0.8315, -1.0), (-0.5556, 0.8315, 1.0), (-0.3827, 0.9239, -1.0), (-0.3827, 0.9239, 1.0), (-0.1951, 0.9808, -1.0), (-0.1951, 0.9808, 1.0), (0.0, 1.0, 0.7797), (0.1951, 0.9808, 0.7797), (0.3827, 0.9239, 0.7797), (0.5556, 0.8315, 0.7797), (0.7071, 0.7071, 0.7797), (0.8315, 0.5556, 0.7797), (0.9239, 0.3827, 0.7797), (0.9808, 0.1951, 0.7797), (1.0, 7.55e-08, 0.7797), (0.9808, -0.1951, 0.7797), (0.9239, -0.3827, 0.7797), (0.8315, -0.5556, 0.7797), (0.7071, -0.7071, 0.7797), (0.5556, -0.8315, 0.7797), (0.3827, -0.9239, 0.7797), (0.1951, -0.9808, 0.7797), (-3.258e-07, -1.0, 0.7797), (-0.1951, -0.9808, 0.7797), (-0.3827, -0.9239, 0.7797), (-0.5556, -0.8315, 0.7797), (-0.7071, -0.7071, 0.7797), (-0.8315, -0.5556, 0.7797), (-0.9239, -0.3827, 0.7797), (-0.9808, -0.1951, 0.7797), (-1.0, 9.656e-07, 0.7797), (-0.9808, 0.1951, 0.7797), (-0.9239, 0.3827, 0.7797), (-0.8315, 0.5556, 0.7797), (-0.7071, 0.7071, 0.7797), (-0.5556, 0.8315, 0.7797), (-0.3827, 0.9239, 0.7797), (-0.1951, 0.9808, 0.7797), (0.1951, 0.9808, -0.7482), (0.3827, 0.9239, -0.7482), (0.5556, 0.8315, -0.7482), (0.7071, 0.7071, -0.7482), (0.8315, 0.5556, -0.7482), (0.9239, 0.3827, -0.7482), (0.9808, 0.1951, -0.7482), (1.0, 7.55e-08, -0.7482), (0.9808, -0.1951, -0.7482), (0.9239, -0.3827, -0.7482), (0.8315, -0.5556, -0.7482), (0.7071, -0.7071, -0.7482), (0.5556, -0.8315, -0.7482), (0.3827, -0.9239, -0.7482), (0.1951, -0.9808, -0.7482), (-3.258e-07, -1.0, -0.7482), (-0.1951, -0.9808, -0.7482), (-0.3827, -0.9239, -0.7482), (-0.5556, -0.8315, -0.7482), (-0.7071, -0.7071, -0.7482), (-0.8315, -0.5556, -0.7482), (-0.9239, -0.3827, -0.7482), (-0.9808, -0.1951, -0.7482), (-1.0, 9.656e-07, -0.7482), (-0.9808, 0.1951, -0.7482), (-0.9239, 0.3827, -0.7482), (-0.8315, 0.5556, -0.7482), (-0.7071, 0.7071, -0.7482), (-0.5556, 0.8315, -0.7482), (-0.3827, 0.9239, -0.7482), (-0.1951, 0.9808, -0.7482), (0.0, 1.0, -0.7482)], [], [(64, 1, 3, 65), (65, 3, 5, 66), (66, 5, 7, 67), (67, 7, 9, 68), (68, 9, 11, 69), (69, 11, 13, 70), (70, 13, 15, 71), (71, 15, 17, 72), (72, 17, 19, 73), (73, 19, 21, 74), (74, 21, 23, 75), (75, 23, 25, 76), (76, 25, 27, 77), (77, 27, 29, 78), (78, 29, 31, 79), (79, 31, 33, 80), (80, 33, 35, 81), (81, 35, 37, 82), (82, 37, 39, 83), (83, 39, 41, 84), (84, 41, 43, 85), (85, 43, 45, 86), (86, 45, 47, 87), (87, 47, 49, 88), (88, 49, 51, 89), (89, 51, 53, 90), (90, 53, 55, 91), (91, 55, 57, 92), (92, 57, 59, 93), (93, 59, 61, 94), (3, 1, 63, 61, 59, 57, 55, 53, 51, 49, 47, 45, 43, 41, 39, 37, 35, 33, 31, 29, 27, 25, 23, 21, 19, 17, 15, 13, 11, 9, 7, 5), (94, 61, 63, 95), (95, 63, 1, 64), (0, 2, 4, 6, 8, 10, 12, 14, 16, 18, 20, 22, 24, 26, 28, 30, 32, 34, 36, 38, 40, 42, 44, 46, 48, 50, 52, 54, 56, 58, 60, 62), (126, 95, 64, 127), (125, 94, 95, 126), (124, 93, 94, 125), (123, 92, 93, 124), (122, 91, 92, 123), (121, 90, 91, 122), (120, 89, 90, 121), (119, 88, 89, 120), (118, 87, 88, 119), (117, 86, 87, 118), (116, 85, 86, 117), (115, 84, 85, 116), (114, 83, 84, 115), (113, 82, 83, 114), (112, 81, 82, 113), (111, 80, 81, 112), (110, 79, 80, 111), (109, 78, 79, 110), (108, 77, 78, 109), (107, 76, 77, 108), (106, 75, 76, 107), (105, 74, 75, 106), (104, 73, 74, 105), (103, 72, 73, 104), (102, 71, 72, 103), (101, 70, 71, 102), (100, 69, 70, 101), (99, 68, 69, 100), (98, 67, 68, 99), (97, 66, 67, 98), (96, 65, 66, 97), (127, 64, 65, 96), (0, 127, 96, 2), (2, 96, 97, 4), (4, 97, 98, 6), (6, 98, 99, 8), (8, 99, 100, 10), (10, 100, 101, 12), (12, 101, 102, 14), (14, 102, 103, 16), (16, 103, 104, 18), (18, 104, 105, 20), (20, 105, 106, 22), (22, 106, 107, 24), (24, 107, 108, 26), (26, 108, 109, 28), (28, 109, 110, 30), (30, 110, 111, 32), (32, 111, 112, 34), (34, 112, 113, 36), (36, 113, 114, 38), (38, 114, 115, 40), (40, 115, 116, 42), (42, 116, 117, 44), (44, 117, 118, 46), (46, 118, 119, 48), (48, 119, 120, 50), (50, 120, 121, 52), (52, 121, 122, 54), (54, 122, 123, 56), (56, 123, 124, 58), (58, 124, 125, 60), (60, 125, 126, 62), (62, 126, 127, 0)])
me_cylinder.polygons.foreach_set('use_smooth', [True] * 98)
_uv = me_cylinder.uv_layers.new(name='UVMap')
_uv.uv.foreach_set('vector', [0.1415, 0.9795, 0.1415, 0.9849, 0.1385, 0.9849, 0.1385, 0.9795, 0.1385, 0.9795, 0.1385, 0.9849, 0.1354, 0.9849, 0.1354, 0.9795, 0.1354, 0.9795, 0.1354, 0.9849, 0.1323, 0.9849, 0.1323, 0.9795, 0.1323, 0.9795, 0.1323, 0.9849, 0.1293, 0.9849, 0.1293, 0.9795, 0.1293, 0.9795, 0.1293, 0.9849, 0.1262, 0.9849, 0.1262, 0.9795, 0.1262, 0.9795, 0.1262, 0.9849, 0.1232, 0.9849, 0.1232, 0.9795, 0.1232, 0.9795, 0.1232, 0.9849, 0.1201, 0.9849, 0.1201, 0.9795, 0.1201, 0.9795, 0.1201, 0.9849, 0.1171, 0.9849, 0.1171, 0.9795, 0.1171, 0.9795, 0.1171, 0.9849, 0.114, 0.9849, 0.114, 0.9795, 0.114, 0.9795, 0.114, 0.9849, 0.1109, 0.9849, 0.1109, 0.9795, 0.1109, 0.9795, 0.1109, 0.9849, 0.1079, 0.9849, 0.1079, 0.9795, 0.1079, 0.9795, 0.1079, 0.9849, 0.1048, 0.9849, 0.1048, 0.9795, 0.1048, 0.9795, 0.1048, 0.9849, 0.1018, 0.9849, 0.1018, 0.9795, 0.1018, 0.9795, 0.1018, 0.9849, 0.09871, 0.9849, 0.09871, 0.9795, 0.09871, 0.9795, 0.09871, 0.9849, 0.09565, 0.9849, 0.09565, 0.9795, 0.09565, 0.9795, 0.09565, 0.9849, 0.09259, 0.9849, 0.09259, 0.9795, 0.09259, 0.9795, 0.09259, 0.9849, 0.08954, 0.9849, 0.08954, 0.9795, 0.08954, 0.9795, 0.08954, 0.9849, 0.08648, 0.9849, 0.08648, 0.9795, 0.08648, 0.9795, 0.08648, 0.9849, 0.08342, 0.9849, 0.08342, 0.9795, 0.08342, 0.9795, 0.08342, 0.9849, 0.08036, 0.9849, 0.08036, 0.9795, 0.08036, 0.9795, 0.08036, 0.9849, 0.0773, 0.9849, 0.0773, 0.9795, 0.0773, 0.9795, 0.0773, 0.9849, 0.07425, 0.9849, 0.07425, 0.9795, 0.07425, 0.9795, 0.07425, 0.9849, 0.07119, 0.9849, 0.07119, 0.9795, 0.07119, 0.9795, 0.07119, 0.9849, 0.06813, 0.9849, 0.06813, 0.9795, 0.06813, 0.9795, 0.06813, 0.9849, 0.06507, 0.9849, 0.06507, 0.9795, 0.06507, 0.9795, 0.06507, 0.9849, 0.06202, 0.9849, 0.06202, 0.9795, 0.06202, 0.9795, 0.06202, 0.9849, 0.05896, 0.9849, 0.05896, 0.9795, 0.05896, 0.9795, 0.05896, 0.9849, 0.0559, 0.9849, 0.0559, 0.9795, 0.0559, 0.9795, 0.0559, 0.9849, 0.05284, 0.9849, 0.05284, 0.9795, 0.05284, 0.9795, 0.05284, 0.9849, 0.04979, 0.9849, 0.04979, 0.9795, 0.07271, 0.9346, 0.06813, 0.935, 0.06355, 0.9346, 0.05915, 0.9332, 0.05509, 0.9311, 0.05153, 0.9281, 0.04861, 0.9246, 0.04644, 0.9205, 0.0451, 0.9161, 0.04465, 0.9115, 0.0451, 0.907, 0.04644, 0.9025, 0.04861, 0.8985, 0.05153, 0.8949, 0.05509, 0.892, 0.05915, 0.8898, 0.06355, 0.8885, 0.06813, 0.888, 0.07271, 0.8885, 0.07712, 0.8898, 0.08118, 0.892, 0.08474, 0.8949, 0.08766, 0.8985, 0.08983, 0.9025, 0.09116, 0.907, 0.09161, 0.9115, 0.09116, 0.9161, 0.08983, 0.9205, 0.08766, 0.9246, 0.08474, 0.9281, 0.08118, 0.9311, 0.07712, 0.9332, 0.04979, 0.9795, 0.04979, 0.9849, 0.04673, 0.9849, 0.04673, 0.9795, 0.04673, 0.9795, 0.04673, 0.9849, 0.04367, 0.9849, 0.04367, 0.9795, 0.1171, 0.935, 0.1216, 0.9346, 0.126, 0.9332, 0.1301, 0.9311, 0.1337, 0.9281, 0.1366, 0.9246, 0.1387, 0.9205, 0.1401, 0.9161, 0.1405, 0.9115, 0.1401, 0.907, 0.1387, 0.9025, 0.1366, 0.8985, 0.1337, 0.8949, 0.1301, 0.892, 0.126, 0.8898, 0.1216, 0.8885, 0.1171, 0.888, 0.1125, 0.8885, 0.1081, 0.8898, 0.104, 0.892, 0.1004, 0.8949, 0.09753, 0.8985, 0.09536, 0.9025, 0.09402, 0.907, 0.09357, 0.9115, 0.09402, 0.9161, 0.09536, 0.9205, 0.09753, 0.9246, 0.1004, 0.9281, 0.104, 0.9311, 0.1081, 0.9332, 0.1125, 0.9346, 0.04673, 0.9422, 0.04673, 0.9795, 0.04367, 0.9795, 0.04367, 0.9422, 0.04979, 0.9422, 0.04979, 0.9795, 0.04673, 0.9795, 0.04673, 0.9422, 0.05284, 0.9422, 0.05284, 0.9795, 0.04979, 0.9795, 0.04979, 0.9422, 0.0559, 0.9422, 0.0559, 0.9795, 0.05284, 0.9795, 0.05284, 0.9422, 0.05896, 0.9422, 0.05896, 0.9795, 0.0559, 0.9795, 0.0559, 0.9422, 0.06202, 0.9422, 0.06202, 0.9795, 0.05896, 0.9795, 0.05896, 0.9422, 0.06507, 0.9422, 0.06507, 0.9795, 0.06202, 0.9795, 0.06202, 0.9422, 0.06813, 0.9422, 0.06813, 0.9795, 0.06507, 0.9795, 0.06507, 0.9422, 0.07119, 0.9422, 0.07119, 0.9795, 0.06813, 0.9795, 0.06813, 0.9422, 0.07425, 0.9422, 0.07425, 0.9795, 0.07119, 0.9795, 0.07119, 0.9422, 0.0773, 0.9422, 0.0773, 0.9795, 0.07425, 0.9795, 0.07425, 0.9422, 0.08036, 0.9422, 0.08036, 0.9795, 0.0773, 0.9795, 0.0773, 0.9422, 0.08342, 0.9422, 0.08342, 0.9795, 0.08036, 0.9795, 0.08036, 0.9422, 0.08648, 0.9422, 0.08648, 0.9795, 0.08342, 0.9795, 0.08342, 0.9422, 0.08954, 0.9422, 0.08954, 0.9795, 0.08648, 0.9795, 0.08648, 0.9422, 0.09259, 0.9422, 0.09259, 0.9795, 0.08954, 0.9795, 0.08954, 0.9422, 0.09565, 0.9422, 0.09565, 0.9795, 0.09259, 0.9795, 0.09259, 0.9422, 0.09871, 0.9422, 0.09871, 0.9795, 0.09565, 0.9795, 0.09565, 0.9422, 0.1018, 0.9422, 0.1018, 0.9795, 0.09871, 0.9795, 0.09871, 0.9422, 0.1048, 0.9422, 0.1048, 0.9795, 0.1018, 0.9795, 0.1018, 0.9422, 0.1079, 0.9422, 0.1079, 0.9795, 0.1048, 0.9795, 0.1048, 0.9422, 0.1109, 0.9422, 0.1109, 0.9795, 0.1079, 0.9795, 0.1079, 0.9422, 0.114, 0.9422, 0.114, 0.9795, 0.1109, 0.9795, 0.1109, 0.9422, 0.1171, 0.9422, 0.1171, 0.9795, 0.114, 0.9795, 0.114, 0.9422, 0.1201, 0.9422, 0.1201, 0.9795, 0.1171, 0.9795, 0.1171, 0.9422, 0.1232, 0.9422, 0.1232, 0.9795, 0.1201, 0.9795, 0.1201, 0.9422, 0.1262, 0.9422, 0.1262, 0.9795, 0.1232, 0.9795, 0.1232, 0.9422, 0.1293, 0.9422, 0.1293, 0.9795, 0.1262, 0.9795, 0.1262, 0.9422, 0.1323, 0.9422, 0.1323, 0.9795, 0.1293, 0.9795, 0.1293, 0.9422, 0.1354, 0.9422, 0.1354, 0.9795, 0.1323, 0.9795, 0.1323, 0.9422, 0.1385, 0.9422, 0.1385, 0.9795, 0.1354, 0.9795, 0.1354, 0.9422, 0.1415, 0.9422, 0.1415, 0.9795, 0.1385, 0.9795, 0.1385, 0.9422, 0.1415, 0.936, 0.1415, 0.9422, 0.1385, 0.9422, 0.1385, 0.936, 0.1385, 0.936, 0.1385, 0.9422, 0.1354, 0.9422, 0.1354, 0.936, 0.1354, 0.936, 0.1354, 0.9422, 0.1323, 0.9422, 0.1323, 0.936, 0.1323, 0.936, 0.1323, 0.9422, 0.1293, 0.9422, 0.1293, 0.936, 0.1293, 0.936, 0.1293, 0.9422, 0.1262, 0.9422, 0.1262, 0.936, 0.1262, 0.936, 0.1262, 0.9422, 0.1232, 0.9422, 0.1232, 0.936, 0.1232, 0.936, 0.1232, 0.9422, 0.1201, 0.9422, 0.1201, 0.936, 0.1201, 0.936, 0.1201, 0.9422, 0.1171, 0.9422, 0.1171, 0.936, 0.1171, 0.936, 0.1171, 0.9422, 0.114, 0.9422, 0.114, 0.936, 0.114, 0.936, 0.114, 0.9422, 0.1109, 0.9422, 0.1109, 0.936, 0.1109, 0.936, 0.1109, 0.9422, 0.1079, 0.9422, 0.1079, 0.936, 0.1079, 0.936, 0.1079, 0.9422, 0.1048, 0.9422, 0.1048, 0.936, 0.1048, 0.936, 0.1048, 0.9422, 0.1018, 0.9422, 0.1018, 0.936, 0.1018, 0.936, 0.1018, 0.9422, 0.09871, 0.9422, 0.09871, 0.936, 0.09871, 0.936, 0.09871, 0.9422, 0.09565, 0.9422, 0.09565, 0.936, 0.09565, 0.936, 0.09565, 0.9422, 0.09259, 0.9422, 0.09259, 0.936, 0.09259, 0.936, 0.09259, 0.9422, 0.08954, 0.9422, 0.08954, 0.936, 0.08954, 0.936, 0.08954, 0.9422, 0.08648, 0.9422, 0.08648, 0.936, 0.08648, 0.936, 0.08648, 0.9422, 0.08342, 0.9422, 0.08342, 0.936, 0.08342, 0.936, 0.08342, 0.9422, 0.08036, 0.9422, 0.08036, 0.936, 0.08036, 0.936, 0.08036, 0.9422, 0.0773, 0.9422, 0.0773, 0.936, 0.0773, 0.936, 0.0773, 0.9422, 0.07425, 0.9422, 0.07425, 0.936, 0.07425, 0.936, 0.07425, 0.9422, 0.07119, 0.9422, 0.07119, 0.936, 0.07119, 0.936, 0.07119, 0.9422, 0.06813, 0.9422, 0.06813, 0.936, 0.06813, 0.936, 0.06813, 0.9422, 0.06507, 0.9422, 0.06507, 0.936, 0.06507, 0.936, 0.06507, 0.9422, 0.06202, 0.9422, 0.06202, 0.936, 0.06202, 0.936, 0.06202, 0.9422, 0.05896, 0.9422, 0.05896, 0.936, 0.05896, 0.936, 0.05896, 0.9422, 0.0559, 0.9422, 0.0559, 0.936, 0.0559, 0.936, 0.0559, 0.9422, 0.05284, 0.9422, 0.05284, 0.936, 0.05284, 0.936, 0.05284, 0.9422, 0.04979, 0.9422, 0.04979, 0.936, 0.04979, 0.936, 0.04979, 0.9422, 0.04673, 0.9422, 0.04673, 0.936, 0.04673, 0.936, 0.04673, 0.9422, 0.04367, 0.9422, 0.04367, 0.936])
me_cylinder.materials.append(mat_material_001)
me_cylinder.use_remesh_fix_poles = True
me_cylinder.use_remesh_preserve_attributes = False
me_cylinder.use_mirror_vertex_groups = False
me_cylinder.update()
me_cylinder_003 = bpy.data.meshes.new('Cylinder.003')
me_cylinder_003.from_pydata([(0.0, 1.0, -1.0), (0.0, 1.0, 1.0), (0.1951, 0.9808, -1.0), (0.1951, 0.9808, 1.0), (0.3827, 0.9239, -1.0), (0.3827, 0.9239, 1.0), (0.5556, 0.8315, -1.0), (0.5556, 0.8315, 1.0), (0.7071, 0.7071, -1.0), (0.7071, 0.7071, 1.0), (0.8315, 0.5556, -1.0), (0.8315, 0.5556, 1.0), (0.9239, 0.3827, -1.0), (0.9239, 0.3827, 1.0), (0.9808, 0.1951, -1.0), (0.9808, 0.1951, 1.0), (1.0, 7.55e-08, -1.0), (1.0, 7.55e-08, 1.0), (0.9808, -0.1951, -1.0), (0.9808, -0.1951, 1.0), (0.9239, -0.3827, -1.0), (0.9239, -0.3827, 1.0), (0.8315, -0.5556, -1.0), (0.8315, -0.5556, 1.0), (0.7071, -0.7071, -1.0), (0.7071, -0.7071, 1.0), (0.5556, -0.8315, -1.0), (0.5556, -0.8315, 1.0), (0.3827, -0.9239, -1.0), (0.3827, -0.9239, 1.0), (0.1951, -0.9808, -1.0), (0.1951, -0.9808, 1.0), (-3.258e-07, -1.0, -1.0), (-3.258e-07, -1.0, 1.0), (-0.1951, -0.9808, -1.0), (-0.1951, -0.9808, 1.0), (-0.3827, -0.9239, -1.0), (-0.3827, -0.9239, 1.0), (-0.5556, -0.8315, -1.0), (-0.5556, -0.8315, 1.0), (-0.7071, -0.7071, -1.0), (-0.7071, -0.7071, 1.0), (-0.8315, -0.5556, -1.0), (-0.8315, -0.5556, 1.0), (-0.9239, -0.3827, -1.0), (-0.9239, -0.3827, 1.0), (-0.9808, -0.1951, -1.0), (-0.9808, -0.1951, 1.0), (-1.0, 9.656e-07, -1.0), (-1.0, 9.656e-07, 1.0), (-0.9808, 0.1951, -1.0), (-0.9808, 0.1951, 1.0), (-0.9239, 0.3827, -1.0), (-0.9239, 0.3827, 1.0), (-0.8315, 0.5556, -1.0), (-0.8315, 0.5556, 1.0), (-0.7071, 0.7071, -1.0), (-0.7071, 0.7071, 1.0), (-0.5556, 0.8315, -1.0), (-0.5556, 0.8315, 1.0), (-0.3827, 0.9239, -1.0), (-0.3827, 0.9239, 1.0), (-0.1951, 0.9808, -1.0), (-0.1951, 0.9808, 1.0), (0.0, 1.0, 0.7797), (0.1951, 0.9808, 0.7797), (0.3827, 0.9239, 0.7797), (0.5556, 0.8315, 0.7797), (0.7071, 0.7071, 0.7797), (0.8315, 0.5556, 0.7797), (0.9239, 0.3827, 0.7797), (0.9808, 0.1951, 0.7797), (1.0, 7.55e-08, 0.7797), (0.9808, -0.1951, 0.7797), (0.9239, -0.3827, 0.7797), (0.8315, -0.5556, 0.7797), (0.7071, -0.7071, 0.7797), (0.5556, -0.8315, 0.7797), (0.3827, -0.9239, 0.7797), (0.1951, -0.9808, 0.7797), (-3.258e-07, -1.0, 0.7797), (-0.1951, -0.9808, 0.7797), (-0.3827, -0.9239, 0.7797), (-0.5556, -0.8315, 0.7797), (-0.7071, -0.7071, 0.7797), (-0.8315, -0.5556, 0.7797), (-0.9239, -0.3827, 0.7797), (-0.9808, -0.1951, 0.7797), (-1.0, 9.656e-07, 0.7797), (-0.9808, 0.1951, 0.7797), (-0.9239, 0.3827, 0.7797), (-0.8315, 0.5556, 0.7797), (-0.7071, 0.7071, 0.7797), (-0.5556, 0.8315, 0.7797), (-0.3827, 0.9239, 0.7797), (-0.1951, 0.9808, 0.7797), (0.1951, 0.9808, -0.7482), (0.3827, 0.9239, -0.7482), (0.5556, 0.8315, -0.7482), (0.7071, 0.7071, -0.7482), (0.8315, 0.5556, -0.7482), (0.9239, 0.3827, -0.7482), (0.9808, 0.1951, -0.7482), (1.0, 7.55e-08, -0.7482), (0.9808, -0.1951, -0.7482), (0.9239, -0.3827, -0.7482), (0.8315, -0.5556, -0.7482), (0.7071, -0.7071, -0.7482), (0.5556, -0.8315, -0.7482), (0.3827, -0.9239, -0.7482), (0.1951, -0.9808, -0.7482), (-3.258e-07, -1.0, -0.7482), (-0.1951, -0.9808, -0.7482), (-0.3827, -0.9239, -0.7482), (-0.5556, -0.8315, -0.7482), (-0.7071, -0.7071, -0.7482), (-0.8315, -0.5556, -0.7482), (-0.9239, -0.3827, -0.7482), (-0.9808, -0.1951, -0.7482), (-1.0, 9.656e-07, -0.7482), (-0.9808, 0.1951, -0.7482), (-0.9239, 0.3827, -0.7482), (-0.8315, 0.5556, -0.7482), (-0.7071, 0.7071, -0.7482), (-0.5556, 0.8315, -0.7482), (-0.3827, 0.9239, -0.7482), (-0.1951, 0.9808, -0.7482), (0.0, 1.0, -0.7482)], [], [(64, 1, 3, 65), (65, 3, 5, 66), (66, 5, 7, 67), (67, 7, 9, 68), (68, 9, 11, 69), (69, 11, 13, 70), (70, 13, 15, 71), (71, 15, 17, 72), (72, 17, 19, 73), (73, 19, 21, 74), (74, 21, 23, 75), (75, 23, 25, 76), (76, 25, 27, 77), (77, 27, 29, 78), (78, 29, 31, 79), (79, 31, 33, 80), (80, 33, 35, 81), (81, 35, 37, 82), (82, 37, 39, 83), (83, 39, 41, 84), (84, 41, 43, 85), (85, 43, 45, 86), (86, 45, 47, 87), (87, 47, 49, 88), (88, 49, 51, 89), (89, 51, 53, 90), (90, 53, 55, 91), (91, 55, 57, 92), (92, 57, 59, 93), (93, 59, 61, 94), (3, 1, 63, 61, 59, 57, 55, 53, 51, 49, 47, 45, 43, 41, 39, 37, 35, 33, 31, 29, 27, 25, 23, 21, 19, 17, 15, 13, 11, 9, 7, 5), (94, 61, 63, 95), (95, 63, 1, 64), (0, 2, 4, 6, 8, 10, 12, 14, 16, 18, 20, 22, 24, 26, 28, 30, 32, 34, 36, 38, 40, 42, 44, 46, 48, 50, 52, 54, 56, 58, 60, 62), (126, 95, 64, 127), (125, 94, 95, 126), (124, 93, 94, 125), (123, 92, 93, 124), (122, 91, 92, 123), (121, 90, 91, 122), (120, 89, 90, 121), (119, 88, 89, 120), (118, 87, 88, 119), (117, 86, 87, 118), (116, 85, 86, 117), (115, 84, 85, 116), (114, 83, 84, 115), (113, 82, 83, 114), (112, 81, 82, 113), (111, 80, 81, 112), (110, 79, 80, 111), (109, 78, 79, 110), (108, 77, 78, 109), (107, 76, 77, 108), (106, 75, 76, 107), (105, 74, 75, 106), (104, 73, 74, 105), (103, 72, 73, 104), (102, 71, 72, 103), (101, 70, 71, 102), (100, 69, 70, 101), (99, 68, 69, 100), (98, 67, 68, 99), (97, 66, 67, 98), (96, 65, 66, 97), (127, 64, 65, 96), (0, 127, 96, 2), (2, 96, 97, 4), (4, 97, 98, 6), (6, 98, 99, 8), (8, 99, 100, 10), (10, 100, 101, 12), (12, 101, 102, 14), (14, 102, 103, 16), (16, 103, 104, 18), (18, 104, 105, 20), (20, 105, 106, 22), (22, 106, 107, 24), (24, 107, 108, 26), (26, 108, 109, 28), (28, 109, 110, 30), (30, 110, 111, 32), (32, 111, 112, 34), (34, 112, 113, 36), (36, 113, 114, 38), (38, 114, 115, 40), (40, 115, 116, 42), (42, 116, 117, 44), (44, 117, 118, 46), (46, 118, 119, 48), (48, 119, 120, 50), (50, 120, 121, 52), (52, 121, 122, 54), (54, 122, 123, 56), (56, 123, 124, 58), (58, 124, 125, 60), (60, 125, 126, 62), (62, 126, 127, 0)])
me_cylinder_003.polygons.foreach_set('use_smooth', [True] * 98)
_uv = me_cylinder_003.uv_layers.new(name='UVMap')
_uv.uv.foreach_set('vector', [0.1415, 0.9795, 0.1415, 0.9849, 0.1385, 0.9849, 0.1385, 0.9795, 0.1385, 0.9795, 0.1385, 0.9849, 0.1354, 0.9849, 0.1354, 0.9795, 0.1354, 0.9795, 0.1354, 0.9849, 0.1323, 0.9849, 0.1323, 0.9795, 0.1323, 0.9795, 0.1323, 0.9849, 0.1293, 0.9849, 0.1293, 0.9795, 0.1293, 0.9795, 0.1293, 0.9849, 0.1262, 0.9849, 0.1262, 0.9795, 0.1262, 0.9795, 0.1262, 0.9849, 0.1232, 0.9849, 0.1232, 0.9795, 0.1232, 0.9795, 0.1232, 0.9849, 0.1201, 0.9849, 0.1201, 0.9795, 0.1201, 0.9795, 0.1201, 0.9849, 0.1171, 0.9849, 0.1171, 0.9795, 0.1171, 0.9795, 0.1171, 0.9849, 0.114, 0.9849, 0.114, 0.9795, 0.114, 0.9795, 0.114, 0.9849, 0.1109, 0.9849, 0.1109, 0.9795, 0.1109, 0.9795, 0.1109, 0.9849, 0.1079, 0.9849, 0.1079, 0.9795, 0.1079, 0.9795, 0.1079, 0.9849, 0.1048, 0.9849, 0.1048, 0.9795, 0.1048, 0.9795, 0.1048, 0.9849, 0.1018, 0.9849, 0.1018, 0.9795, 0.1018, 0.9795, 0.1018, 0.9849, 0.09871, 0.9849, 0.09871, 0.9795, 0.09871, 0.9795, 0.09871, 0.9849, 0.09565, 0.9849, 0.09565, 0.9795, 0.09565, 0.9795, 0.09565, 0.9849, 0.09259, 0.9849, 0.09259, 0.9795, 0.09259, 0.9795, 0.09259, 0.9849, 0.08954, 0.9849, 0.08954, 0.9795, 0.08954, 0.9795, 0.08954, 0.9849, 0.08648, 0.9849, 0.08648, 0.9795, 0.08648, 0.9795, 0.08648, 0.9849, 0.08342, 0.9849, 0.08342, 0.9795, 0.08342, 0.9795, 0.08342, 0.9849, 0.08036, 0.9849, 0.08036, 0.9795, 0.08036, 0.9795, 0.08036, 0.9849, 0.0773, 0.9849, 0.0773, 0.9795, 0.0773, 0.9795, 0.0773, 0.9849, 0.07425, 0.9849, 0.07425, 0.9795, 0.07425, 0.9795, 0.07425, 0.9849, 0.07119, 0.9849, 0.07119, 0.9795, 0.07119, 0.9795, 0.07119, 0.9849, 0.06813, 0.9849, 0.06813, 0.9795, 0.06813, 0.9795, 0.06813, 0.9849, 0.06507, 0.9849, 0.06507, 0.9795, 0.06507, 0.9795, 0.06507, 0.9849, 0.06202, 0.9849, 0.06202, 0.9795, 0.06202, 0.9795, 0.06202, 0.9849, 0.05896, 0.9849, 0.05896, 0.9795, 0.05896, 0.9795, 0.05896, 0.9849, 0.0559, 0.9849, 0.0559, 0.9795, 0.0559, 0.9795, 0.0559, 0.9849, 0.05284, 0.9849, 0.05284, 0.9795, 0.05284, 0.9795, 0.05284, 0.9849, 0.04979, 0.9849, 0.04979, 0.9795, 0.07271, 0.9346, 0.06813, 0.935, 0.06355, 0.9346, 0.05915, 0.9332, 0.05509, 0.9311, 0.05153, 0.9281, 0.04861, 0.9246, 0.04644, 0.9205, 0.0451, 0.9161, 0.04465, 0.9115, 0.0451, 0.907, 0.04644, 0.9025, 0.04861, 0.8985, 0.05153, 0.8949, 0.05509, 0.892, 0.05915, 0.8898, 0.06355, 0.8885, 0.06813, 0.888, 0.07271, 0.8885, 0.07712, 0.8898, 0.08118, 0.892, 0.08474, 0.8949, 0.08766, 0.8985, 0.08983, 0.9025, 0.09116, 0.907, 0.09161, 0.9115, 0.09116, 0.9161, 0.08983, 0.9205, 0.08766, 0.9246, 0.08474, 0.9281, 0.08118, 0.9311, 0.07712, 0.9332, 0.04979, 0.9795, 0.04979, 0.9849, 0.04673, 0.9849, 0.04673, 0.9795, 0.04673, 0.9795, 0.04673, 0.9849, 0.04367, 0.9849, 0.04367, 0.9795, 0.1171, 0.935, 0.1216, 0.9346, 0.126, 0.9332, 0.1301, 0.9311, 0.1337, 0.9281, 0.1366, 0.9246, 0.1387, 0.9205, 0.1401, 0.9161, 0.1405, 0.9115, 0.1401, 0.907, 0.1387, 0.9025, 0.1366, 0.8985, 0.1337, 0.8949, 0.1301, 0.892, 0.126, 0.8898, 0.1216, 0.8885, 0.1171, 0.888, 0.1125, 0.8885, 0.1081, 0.8898, 0.104, 0.892, 0.1004, 0.8949, 0.09753, 0.8985, 0.09536, 0.9025, 0.09402, 0.907, 0.09357, 0.9115, 0.09402, 0.9161, 0.09536, 0.9205, 0.09753, 0.9246, 0.1004, 0.9281, 0.104, 0.9311, 0.1081, 0.9332, 0.1125, 0.9346, 0.04673, 0.9422, 0.04673, 0.9795, 0.04367, 0.9795, 0.04367, 0.9422, 0.04979, 0.9422, 0.04979, 0.9795, 0.04673, 0.9795, 0.04673, 0.9422, 0.05284, 0.9422, 0.05284, 0.9795, 0.04979, 0.9795, 0.04979, 0.9422, 0.0559, 0.9422, 0.0559, 0.9795, 0.05284, 0.9795, 0.05284, 0.9422, 0.05896, 0.9422, 0.05896, 0.9795, 0.0559, 0.9795, 0.0559, 0.9422, 0.06202, 0.9422, 0.06202, 0.9795, 0.05896, 0.9795, 0.05896, 0.9422, 0.06507, 0.9422, 0.06507, 0.9795, 0.06202, 0.9795, 0.06202, 0.9422, 0.06813, 0.9422, 0.06813, 0.9795, 0.06507, 0.9795, 0.06507, 0.9422, 0.07119, 0.9422, 0.07119, 0.9795, 0.06813, 0.9795, 0.06813, 0.9422, 0.07425, 0.9422, 0.07425, 0.9795, 0.07119, 0.9795, 0.07119, 0.9422, 0.0773, 0.9422, 0.0773, 0.9795, 0.07425, 0.9795, 0.07425, 0.9422, 0.08036, 0.9422, 0.08036, 0.9795, 0.0773, 0.9795, 0.0773, 0.9422, 0.08342, 0.9422, 0.08342, 0.9795, 0.08036, 0.9795, 0.08036, 0.9422, 0.08648, 0.9422, 0.08648, 0.9795, 0.08342, 0.9795, 0.08342, 0.9422, 0.08954, 0.9422, 0.08954, 0.9795, 0.08648, 0.9795, 0.08648, 0.9422, 0.09259, 0.9422, 0.09259, 0.9795, 0.08954, 0.9795, 0.08954, 0.9422, 0.09565, 0.9422, 0.09565, 0.9795, 0.09259, 0.9795, 0.09259, 0.9422, 0.09871, 0.9422, 0.09871, 0.9795, 0.09565, 0.9795, 0.09565, 0.9422, 0.1018, 0.9422, 0.1018, 0.9795, 0.09871, 0.9795, 0.09871, 0.9422, 0.1048, 0.9422, 0.1048, 0.9795, 0.1018, 0.9795, 0.1018, 0.9422, 0.1079, 0.9422, 0.1079, 0.9795, 0.1048, 0.9795, 0.1048, 0.9422, 0.1109, 0.9422, 0.1109, 0.9795, 0.1079, 0.9795, 0.1079, 0.9422, 0.114, 0.9422, 0.114, 0.9795, 0.1109, 0.9795, 0.1109, 0.9422, 0.1171, 0.9422, 0.1171, 0.9795, 0.114, 0.9795, 0.114, 0.9422, 0.1201, 0.9422, 0.1201, 0.9795, 0.1171, 0.9795, 0.1171, 0.9422, 0.1232, 0.9422, 0.1232, 0.9795, 0.1201, 0.9795, 0.1201, 0.9422, 0.1262, 0.9422, 0.1262, 0.9795, 0.1232, 0.9795, 0.1232, 0.9422, 0.1293, 0.9422, 0.1293, 0.9795, 0.1262, 0.9795, 0.1262, 0.9422, 0.1323, 0.9422, 0.1323, 0.9795, 0.1293, 0.9795, 0.1293, 0.9422, 0.1354, 0.9422, 0.1354, 0.9795, 0.1323, 0.9795, 0.1323, 0.9422, 0.1385, 0.9422, 0.1385, 0.9795, 0.1354, 0.9795, 0.1354, 0.9422, 0.1415, 0.9422, 0.1415, 0.9795, 0.1385, 0.9795, 0.1385, 0.9422, 0.1415, 0.936, 0.1415, 0.9422, 0.1385, 0.9422, 0.1385, 0.936, 0.1385, 0.936, 0.1385, 0.9422, 0.1354, 0.9422, 0.1354, 0.936, 0.1354, 0.936, 0.1354, 0.9422, 0.1323, 0.9422, 0.1323, 0.936, 0.1323, 0.936, 0.1323, 0.9422, 0.1293, 0.9422, 0.1293, 0.936, 0.1293, 0.936, 0.1293, 0.9422, 0.1262, 0.9422, 0.1262, 0.936, 0.1262, 0.936, 0.1262, 0.9422, 0.1232, 0.9422, 0.1232, 0.936, 0.1232, 0.936, 0.1232, 0.9422, 0.1201, 0.9422, 0.1201, 0.936, 0.1201, 0.936, 0.1201, 0.9422, 0.1171, 0.9422, 0.1171, 0.936, 0.1171, 0.936, 0.1171, 0.9422, 0.114, 0.9422, 0.114, 0.936, 0.114, 0.936, 0.114, 0.9422, 0.1109, 0.9422, 0.1109, 0.936, 0.1109, 0.936, 0.1109, 0.9422, 0.1079, 0.9422, 0.1079, 0.936, 0.1079, 0.936, 0.1079, 0.9422, 0.1048, 0.9422, 0.1048, 0.936, 0.1048, 0.936, 0.1048, 0.9422, 0.1018, 0.9422, 0.1018, 0.936, 0.1018, 0.936, 0.1018, 0.9422, 0.09871, 0.9422, 0.09871, 0.936, 0.09871, 0.936, 0.09871, 0.9422, 0.09565, 0.9422, 0.09565, 0.936, 0.09565, 0.936, 0.09565, 0.9422, 0.09259, 0.9422, 0.09259, 0.936, 0.09259, 0.936, 0.09259, 0.9422, 0.08954, 0.9422, 0.08954, 0.936, 0.08954, 0.936, 0.08954, 0.9422, 0.08648, 0.9422, 0.08648, 0.936, 0.08648, 0.936, 0.08648, 0.9422, 0.08342, 0.9422, 0.08342, 0.936, 0.08342, 0.936, 0.08342, 0.9422, 0.08036, 0.9422, 0.08036, 0.936, 0.08036, 0.936, 0.08036, 0.9422, 0.0773, 0.9422, 0.0773, 0.936, 0.0773, 0.936, 0.0773, 0.9422, 0.07425, 0.9422, 0.07425, 0.936, 0.07425, 0.936, 0.07425, 0.9422, 0.07119, 0.9422, 0.07119, 0.936, 0.07119, 0.936, 0.07119, 0.9422, 0.06813, 0.9422, 0.06813, 0.936, 0.06813, 0.936, 0.06813, 0.9422, 0.06507, 0.9422, 0.06507, 0.936, 0.06507, 0.936, 0.06507, 0.9422, 0.06202, 0.9422, 0.06202, 0.936, 0.06202, 0.936, 0.06202, 0.9422, 0.05896, 0.9422, 0.05896, 0.936, 0.05896, 0.936, 0.05896, 0.9422, 0.0559, 0.9422, 0.0559, 0.936, 0.0559, 0.936, 0.0559, 0.9422, 0.05284, 0.9422, 0.05284, 0.936, 0.05284, 0.936, 0.05284, 0.9422, 0.04979, 0.9422, 0.04979, 0.936, 0.04979, 0.936, 0.04979, 0.9422, 0.04673, 0.9422, 0.04673, 0.936, 0.04673, 0.936, 0.04673, 0.9422, 0.04367, 0.9422, 0.04367, 0.936])
me_cylinder_003.materials.append(mat_material_001)
me_cylinder_003.use_remesh_fix_poles = True
me_cylinder_003.use_remesh_preserve_attributes = False
me_cylinder_003.use_mirror_vertex_groups = False
me_cylinder_003.update()
me_cylinder_004 = bpy.data.meshes.new('Cylinder.004')
me_cylinder_004.from_pydata([(0.0, 1.0, -1.0), (0.0, 1.0, 1.0), (0.1951, 0.9808, -1.0), (0.1951, 0.9808, 1.0), (0.3827, 0.9239, -1.0), (0.3827, 0.9239, 1.0), (0.5556, 0.8315, -1.0), (0.5556, 0.8315, 1.0), (0.7071, 0.7071, -1.0), (0.7071, 0.7071, 1.0), (0.8315, 0.5556, -1.0), (0.8315, 0.5556, 1.0), (0.9239, 0.3827, -1.0), (0.9239, 0.3827, 1.0), (0.9808, 0.1951, -1.0), (0.9808, 0.1951, 1.0), (1.0, 7.55e-08, -1.0), (1.0, 7.55e-08, 1.0), (0.9808, -0.1951, -1.0), (0.9808, -0.1951, 1.0), (0.9239, -0.3827, -1.0), (0.9239, -0.3827, 1.0), (0.8315, -0.5556, -1.0), (0.8315, -0.5556, 1.0), (0.7071, -0.7071, -1.0), (0.7071, -0.7071, 1.0), (0.5556, -0.8315, -1.0), (0.5556, -0.8315, 1.0), (0.3827, -0.9239, -1.0), (0.3827, -0.9239, 1.0), (0.1951, -0.9808, -1.0), (0.1951, -0.9808, 1.0), (-3.258e-07, -1.0, -1.0), (-3.258e-07, -1.0, 1.0), (-0.1951, -0.9808, -1.0), (-0.1951, -0.9808, 1.0), (-0.3827, -0.9239, -1.0), (-0.3827, -0.9239, 1.0), (-0.5556, -0.8315, -1.0), (-0.5556, -0.8315, 1.0), (-0.7071, -0.7071, -1.0), (-0.7071, -0.7071, 1.0), (-0.8315, -0.5556, -1.0), (-0.8315, -0.5556, 1.0), (-0.9239, -0.3827, -1.0), (-0.9239, -0.3827, 1.0), (-0.9808, -0.1951, -1.0), (-0.9808, -0.1951, 1.0), (-1.0, 9.656e-07, -1.0), (-1.0, 9.656e-07, 1.0), (-0.9808, 0.1951, -1.0), (-0.9808, 0.1951, 1.0), (-0.9239, 0.3827, -1.0), (-0.9239, 0.3827, 1.0), (-0.8315, 0.5556, -1.0), (-0.8315, 0.5556, 1.0), (-0.7071, 0.7071, -1.0), (-0.7071, 0.7071, 1.0), (-0.5556, 0.8315, -1.0), (-0.5556, 0.8315, 1.0), (-0.3827, 0.9239, -1.0), (-0.3827, 0.9239, 1.0), (-0.1951, 0.9808, -1.0), (-0.1951, 0.9808, 1.0), (0.0, 1.0, 0.7797), (0.1951, 0.9808, 0.7797), (0.3827, 0.9239, 0.7797), (0.5556, 0.8315, 0.7797), (0.7071, 0.7071, 0.7797), (0.8315, 0.5556, 0.7797), (0.9239, 0.3827, 0.7797), (0.9808, 0.1951, 0.7797), (1.0, 7.55e-08, 0.7797), (0.9808, -0.1951, 0.7797), (0.9239, -0.3827, 0.7797), (0.8315, -0.5556, 0.7797), (0.7071, -0.7071, 0.7797), (0.5556, -0.8315, 0.7797), (0.3827, -0.9239, 0.7797), (0.1951, -0.9808, 0.7797), (-3.258e-07, -1.0, 0.7797), (-0.1951, -0.9808, 0.7797), (-0.3827, -0.9239, 0.7797), (-0.5556, -0.8315, 0.7797), (-0.7071, -0.7071, 0.7797), (-0.8315, -0.5556, 0.7797), (-0.9239, -0.3827, 0.7797), (-0.9808, -0.1951, 0.7797), (-1.0, 9.656e-07, 0.7797), (-0.9808, 0.1951, 0.7797), (-0.9239, 0.3827, 0.7797), (-0.8315, 0.5556, 0.7797), (-0.7071, 0.7071, 0.7797), (-0.5556, 0.8315, 0.7797), (-0.3827, 0.9239, 0.7797), (-0.1951, 0.9808, 0.7797), (0.1951, 0.9808, -0.7482), (0.3827, 0.9239, -0.7482), (0.5556, 0.8315, -0.7482), (0.7071, 0.7071, -0.7482), (0.8315, 0.5556, -0.7482), (0.9239, 0.3827, -0.7482), (0.9808, 0.1951, -0.7482), (1.0, 7.55e-08, -0.7482), (0.9808, -0.1951, -0.7482), (0.9239, -0.3827, -0.7482), (0.8315, -0.5556, -0.7482), (0.7071, -0.7071, -0.7482), (0.5556, -0.8315, -0.7482), (0.3827, -0.9239, -0.7482), (0.1951, -0.9808, -0.7482), (-3.258e-07, -1.0, -0.7482), (-0.1951, -0.9808, -0.7482), (-0.3827, -0.9239, -0.7482), (-0.5556, -0.8315, -0.7482), (-0.7071, -0.7071, -0.7482), (-0.8315, -0.5556, -0.7482), (-0.9239, -0.3827, -0.7482), (-0.9808, -0.1951, -0.7482), (-1.0, 9.656e-07, -0.7482), (-0.9808, 0.1951, -0.7482), (-0.9239, 0.3827, -0.7482), (-0.8315, 0.5556, -0.7482), (-0.7071, 0.7071, -0.7482), (-0.5556, 0.8315, -0.7482), (-0.3827, 0.9239, -0.7482), (-0.1951, 0.9808, -0.7482), (0.0, 1.0, -0.7482)], [], [(64, 1, 3, 65), (65, 3, 5, 66), (66, 5, 7, 67), (67, 7, 9, 68), (68, 9, 11, 69), (69, 11, 13, 70), (70, 13, 15, 71), (71, 15, 17, 72), (72, 17, 19, 73), (73, 19, 21, 74), (74, 21, 23, 75), (75, 23, 25, 76), (76, 25, 27, 77), (77, 27, 29, 78), (78, 29, 31, 79), (79, 31, 33, 80), (80, 33, 35, 81), (81, 35, 37, 82), (82, 37, 39, 83), (83, 39, 41, 84), (84, 41, 43, 85), (85, 43, 45, 86), (86, 45, 47, 87), (87, 47, 49, 88), (88, 49, 51, 89), (89, 51, 53, 90), (90, 53, 55, 91), (91, 55, 57, 92), (92, 57, 59, 93), (93, 59, 61, 94), (3, 1, 63, 61, 59, 57, 55, 53, 51, 49, 47, 45, 43, 41, 39, 37, 35, 33, 31, 29, 27, 25, 23, 21, 19, 17, 15, 13, 11, 9, 7, 5), (94, 61, 63, 95), (95, 63, 1, 64), (0, 2, 4, 6, 8, 10, 12, 14, 16, 18, 20, 22, 24, 26, 28, 30, 32, 34, 36, 38, 40, 42, 44, 46, 48, 50, 52, 54, 56, 58, 60, 62), (126, 95, 64, 127), (125, 94, 95, 126), (124, 93, 94, 125), (123, 92, 93, 124), (122, 91, 92, 123), (121, 90, 91, 122), (120, 89, 90, 121), (119, 88, 89, 120), (118, 87, 88, 119), (117, 86, 87, 118), (116, 85, 86, 117), (115, 84, 85, 116), (114, 83, 84, 115), (113, 82, 83, 114), (112, 81, 82, 113), (111, 80, 81, 112), (110, 79, 80, 111), (109, 78, 79, 110), (108, 77, 78, 109), (107, 76, 77, 108), (106, 75, 76, 107), (105, 74, 75, 106), (104, 73, 74, 105), (103, 72, 73, 104), (102, 71, 72, 103), (101, 70, 71, 102), (100, 69, 70, 101), (99, 68, 69, 100), (98, 67, 68, 99), (97, 66, 67, 98), (96, 65, 66, 97), (127, 64, 65, 96), (0, 127, 96, 2), (2, 96, 97, 4), (4, 97, 98, 6), (6, 98, 99, 8), (8, 99, 100, 10), (10, 100, 101, 12), (12, 101, 102, 14), (14, 102, 103, 16), (16, 103, 104, 18), (18, 104, 105, 20), (20, 105, 106, 22), (22, 106, 107, 24), (24, 107, 108, 26), (26, 108, 109, 28), (28, 109, 110, 30), (30, 110, 111, 32), (32, 111, 112, 34), (34, 112, 113, 36), (36, 113, 114, 38), (38, 114, 115, 40), (40, 115, 116, 42), (42, 116, 117, 44), (44, 117, 118, 46), (46, 118, 119, 48), (48, 119, 120, 50), (50, 120, 121, 52), (52, 121, 122, 54), (54, 122, 123, 56), (56, 123, 124, 58), (58, 124, 125, 60), (60, 125, 126, 62), (62, 126, 127, 0)])
me_cylinder_004.polygons.foreach_set('use_smooth', [True] * 98)
_uv = me_cylinder_004.uv_layers.new(name='UVMap')
_uv.uv.foreach_set('vector', [0.1415, 0.9795, 0.1415, 0.9849, 0.1385, 0.9849, 0.1385, 0.9795, 0.1385, 0.9795, 0.1385, 0.9849, 0.1354, 0.9849, 0.1354, 0.9795, 0.1354, 0.9795, 0.1354, 0.9849, 0.1323, 0.9849, 0.1323, 0.9795, 0.1323, 0.9795, 0.1323, 0.9849, 0.1293, 0.9849, 0.1293, 0.9795, 0.1293, 0.9795, 0.1293, 0.9849, 0.1262, 0.9849, 0.1262, 0.9795, 0.1262, 0.9795, 0.1262, 0.9849, 0.1232, 0.9849, 0.1232, 0.9795, 0.1232, 0.9795, 0.1232, 0.9849, 0.1201, 0.9849, 0.1201, 0.9795, 0.1201, 0.9795, 0.1201, 0.9849, 0.1171, 0.9849, 0.1171, 0.9795, 0.1171, 0.9795, 0.1171, 0.9849, 0.114, 0.9849, 0.114, 0.9795, 0.114, 0.9795, 0.114, 0.9849, 0.1109, 0.9849, 0.1109, 0.9795, 0.1109, 0.9795, 0.1109, 0.9849, 0.1079, 0.9849, 0.1079, 0.9795, 0.1079, 0.9795, 0.1079, 0.9849, 0.1048, 0.9849, 0.1048, 0.9795, 0.1048, 0.9795, 0.1048, 0.9849, 0.1018, 0.9849, 0.1018, 0.9795, 0.1018, 0.9795, 0.1018, 0.9849, 0.09871, 0.9849, 0.09871, 0.9795, 0.09871, 0.9795, 0.09871, 0.9849, 0.09565, 0.9849, 0.09565, 0.9795, 0.09565, 0.9795, 0.09565, 0.9849, 0.09259, 0.9849, 0.09259, 0.9795, 0.09259, 0.9795, 0.09259, 0.9849, 0.08954, 0.9849, 0.08954, 0.9795, 0.08954, 0.9795, 0.08954, 0.9849, 0.08648, 0.9849, 0.08648, 0.9795, 0.08648, 0.9795, 0.08648, 0.9849, 0.08342, 0.9849, 0.08342, 0.9795, 0.08342, 0.9795, 0.08342, 0.9849, 0.08036, 0.9849, 0.08036, 0.9795, 0.08036, 0.9795, 0.08036, 0.9849, 0.0773, 0.9849, 0.0773, 0.9795, 0.0773, 0.9795, 0.0773, 0.9849, 0.07425, 0.9849, 0.07425, 0.9795, 0.07425, 0.9795, 0.07425, 0.9849, 0.07119, 0.9849, 0.07119, 0.9795, 0.07119, 0.9795, 0.07119, 0.9849, 0.06813, 0.9849, 0.06813, 0.9795, 0.06813, 0.9795, 0.06813, 0.9849, 0.06507, 0.9849, 0.06507, 0.9795, 0.06507, 0.9795, 0.06507, 0.9849, 0.06202, 0.9849, 0.06202, 0.9795, 0.06202, 0.9795, 0.06202, 0.9849, 0.05896, 0.9849, 0.05896, 0.9795, 0.05896, 0.9795, 0.05896, 0.9849, 0.0559, 0.9849, 0.0559, 0.9795, 0.0559, 0.9795, 0.0559, 0.9849, 0.05284, 0.9849, 0.05284, 0.9795, 0.05284, 0.9795, 0.05284, 0.9849, 0.04979, 0.9849, 0.04979, 0.9795, 0.07271, 0.9346, 0.06813, 0.935, 0.06355, 0.9346, 0.05915, 0.9332, 0.05509, 0.9311, 0.05153, 0.9281, 0.04861, 0.9246, 0.04644, 0.9205, 0.0451, 0.9161, 0.04465, 0.9115, 0.0451, 0.907, 0.04644, 0.9025, 0.04861, 0.8985, 0.05153, 0.8949, 0.05509, 0.892, 0.05915, 0.8898, 0.06355, 0.8885, 0.06813, 0.888, 0.07271, 0.8885, 0.07712, 0.8898, 0.08118, 0.892, 0.08474, 0.8949, 0.08766, 0.8985, 0.08983, 0.9025, 0.09116, 0.907, 0.09161, 0.9115, 0.09116, 0.9161, 0.08983, 0.9205, 0.08766, 0.9246, 0.08474, 0.9281, 0.08118, 0.9311, 0.07712, 0.9332, 0.04979, 0.9795, 0.04979, 0.9849, 0.04673, 0.9849, 0.04673, 0.9795, 0.04673, 0.9795, 0.04673, 0.9849, 0.04367, 0.9849, 0.04367, 0.9795, 0.1171, 0.935, 0.1216, 0.9346, 0.126, 0.9332, 0.1301, 0.9311, 0.1337, 0.9281, 0.1366, 0.9246, 0.1387, 0.9205, 0.1401, 0.9161, 0.1405, 0.9115, 0.1401, 0.907, 0.1387, 0.9025, 0.1366, 0.8985, 0.1337, 0.8949, 0.1301, 0.892, 0.126, 0.8898, 0.1216, 0.8885, 0.1171, 0.888, 0.1125, 0.8885, 0.1081, 0.8898, 0.104, 0.892, 0.1004, 0.8949, 0.09753, 0.8985, 0.09536, 0.9025, 0.09402, 0.907, 0.09357, 0.9115, 0.09402, 0.9161, 0.09536, 0.9205, 0.09753, 0.9246, 0.1004, 0.9281, 0.104, 0.9311, 0.1081, 0.9332, 0.1125, 0.9346, 0.04673, 0.9422, 0.04673, 0.9795, 0.04367, 0.9795, 0.04367, 0.9422, 0.04979, 0.9422, 0.04979, 0.9795, 0.04673, 0.9795, 0.04673, 0.9422, 0.05284, 0.9422, 0.05284, 0.9795, 0.04979, 0.9795, 0.04979, 0.9422, 0.0559, 0.9422, 0.0559, 0.9795, 0.05284, 0.9795, 0.05284, 0.9422, 0.05896, 0.9422, 0.05896, 0.9795, 0.0559, 0.9795, 0.0559, 0.9422, 0.06202, 0.9422, 0.06202, 0.9795, 0.05896, 0.9795, 0.05896, 0.9422, 0.06507, 0.9422, 0.06507, 0.9795, 0.06202, 0.9795, 0.06202, 0.9422, 0.06813, 0.9422, 0.06813, 0.9795, 0.06507, 0.9795, 0.06507, 0.9422, 0.07119, 0.9422, 0.07119, 0.9795, 0.06813, 0.9795, 0.06813, 0.9422, 0.07425, 0.9422, 0.07425, 0.9795, 0.07119, 0.9795, 0.07119, 0.9422, 0.0773, 0.9422, 0.0773, 0.9795, 0.07425, 0.9795, 0.07425, 0.9422, 0.08036, 0.9422, 0.08036, 0.9795, 0.0773, 0.9795, 0.0773, 0.9422, 0.08342, 0.9422, 0.08342, 0.9795, 0.08036, 0.9795, 0.08036, 0.9422, 0.08648, 0.9422, 0.08648, 0.9795, 0.08342, 0.9795, 0.08342, 0.9422, 0.08954, 0.9422, 0.08954, 0.9795, 0.08648, 0.9795, 0.08648, 0.9422, 0.09259, 0.9422, 0.09259, 0.9795, 0.08954, 0.9795, 0.08954, 0.9422, 0.09565, 0.9422, 0.09565, 0.9795, 0.09259, 0.9795, 0.09259, 0.9422, 0.09871, 0.9422, 0.09871, 0.9795, 0.09565, 0.9795, 0.09565, 0.9422, 0.1018, 0.9422, 0.1018, 0.9795, 0.09871, 0.9795, 0.09871, 0.9422, 0.1048, 0.9422, 0.1048, 0.9795, 0.1018, 0.9795, 0.1018, 0.9422, 0.1079, 0.9422, 0.1079, 0.9795, 0.1048, 0.9795, 0.1048, 0.9422, 0.1109, 0.9422, 0.1109, 0.9795, 0.1079, 0.9795, 0.1079, 0.9422, 0.114, 0.9422, 0.114, 0.9795, 0.1109, 0.9795, 0.1109, 0.9422, 0.1171, 0.9422, 0.1171, 0.9795, 0.114, 0.9795, 0.114, 0.9422, 0.1201, 0.9422, 0.1201, 0.9795, 0.1171, 0.9795, 0.1171, 0.9422, 0.1232, 0.9422, 0.1232, 0.9795, 0.1201, 0.9795, 0.1201, 0.9422, 0.1262, 0.9422, 0.1262, 0.9795, 0.1232, 0.9795, 0.1232, 0.9422, 0.1293, 0.9422, 0.1293, 0.9795, 0.1262, 0.9795, 0.1262, 0.9422, 0.1323, 0.9422, 0.1323, 0.9795, 0.1293, 0.9795, 0.1293, 0.9422, 0.1354, 0.9422, 0.1354, 0.9795, 0.1323, 0.9795, 0.1323, 0.9422, 0.1385, 0.9422, 0.1385, 0.9795, 0.1354, 0.9795, 0.1354, 0.9422, 0.1415, 0.9422, 0.1415, 0.9795, 0.1385, 0.9795, 0.1385, 0.9422, 0.1415, 0.936, 0.1415, 0.9422, 0.1385, 0.9422, 0.1385, 0.936, 0.1385, 0.936, 0.1385, 0.9422, 0.1354, 0.9422, 0.1354, 0.936, 0.1354, 0.936, 0.1354, 0.9422, 0.1323, 0.9422, 0.1323, 0.936, 0.1323, 0.936, 0.1323, 0.9422, 0.1293, 0.9422, 0.1293, 0.936, 0.1293, 0.936, 0.1293, 0.9422, 0.1262, 0.9422, 0.1262, 0.936, 0.1262, 0.936, 0.1262, 0.9422, 0.1232, 0.9422, 0.1232, 0.936, 0.1232, 0.936, 0.1232, 0.9422, 0.1201, 0.9422, 0.1201, 0.936, 0.1201, 0.936, 0.1201, 0.9422, 0.1171, 0.9422, 0.1171, 0.936, 0.1171, 0.936, 0.1171, 0.9422, 0.114, 0.9422, 0.114, 0.936, 0.114, 0.936, 0.114, 0.9422, 0.1109, 0.9422, 0.1109, 0.936, 0.1109, 0.936, 0.1109, 0.9422, 0.1079, 0.9422, 0.1079, 0.936, 0.1079, 0.936, 0.1079, 0.9422, 0.1048, 0.9422, 0.1048, 0.936, 0.1048, 0.936, 0.1048, 0.9422, 0.1018, 0.9422, 0.1018, 0.936, 0.1018, 0.936, 0.1018, 0.9422, 0.09871, 0.9422, 0.09871, 0.936, 0.09871, 0.936, 0.09871, 0.9422, 0.09565, 0.9422, 0.09565, 0.936, 0.09565, 0.936, 0.09565, 0.9422, 0.09259, 0.9422, 0.09259, 0.936, 0.09259, 0.936, 0.09259, 0.9422, 0.08954, 0.9422, 0.08954, 0.936, 0.08954, 0.936, 0.08954, 0.9422, 0.08648, 0.9422, 0.08648, 0.936, 0.08648, 0.936, 0.08648, 0.9422, 0.08342, 0.9422, 0.08342, 0.936, 0.08342, 0.936, 0.08342, 0.9422, 0.08036, 0.9422, 0.08036, 0.936, 0.08036, 0.936, 0.08036, 0.9422, 0.0773, 0.9422, 0.0773, 0.936, 0.0773, 0.936, 0.0773, 0.9422, 0.07425, 0.9422, 0.07425, 0.936, 0.07425, 0.936, 0.07425, 0.9422, 0.07119, 0.9422, 0.07119, 0.936, 0.07119, 0.936, 0.07119, 0.9422, 0.06813, 0.9422, 0.06813, 0.936, 0.06813, 0.936, 0.06813, 0.9422, 0.06507, 0.9422, 0.06507, 0.936, 0.06507, 0.936, 0.06507, 0.9422, 0.06202, 0.9422, 0.06202, 0.936, 0.06202, 0.936, 0.06202, 0.9422, 0.05896, 0.9422, 0.05896, 0.936, 0.05896, 0.936, 0.05896, 0.9422, 0.0559, 0.9422, 0.0559, 0.936, 0.0559, 0.936, 0.0559, 0.9422, 0.05284, 0.9422, 0.05284, 0.936, 0.05284, 0.936, 0.05284, 0.9422, 0.04979, 0.9422, 0.04979, 0.936, 0.04979, 0.936, 0.04979, 0.9422, 0.04673, 0.9422, 0.04673, 0.936, 0.04673, 0.936, 0.04673, 0.9422, 0.04367, 0.9422, 0.04367, 0.936])
me_cylinder_004.materials.append(mat_material_001)
me_cylinder_004.use_remesh_fix_poles = True
me_cylinder_004.use_remesh_preserve_attributes = False
me_cylinder_004.use_mirror_vertex_groups = False
me_cylinder_004.update()

# ---- objects
ob_cube = bpy.data.objects.new('Cube', me_cube)
ob_light = bpy.data.objects.new('Light', light_light)
ob_camera = bpy.data.objects.new('Camera', cam_camera)
ob_cube_001 = bpy.data.objects.new('Cube.001', me_cube_001)
ob_cylinder = bpy.data.objects.new('Cylinder', me_cylinder)
ob_cylinder_001 = bpy.data.objects.new('Cylinder.001', me_cylinder_003)
ob_cylinder_002 = bpy.data.objects.new('Cylinder.002', me_cylinder_004)

# ---- transforms, parenting, visibility, modifiers, constraints
ob_cube.location = (0.0, 0.0, 0.0)
ob_cube.scale = (1.937, 1.181, 1.263)
ob_cube.lock_rotations_4d = False
ob_cube.empty_display_type = 'ARROWS'
ob_cube.lineart.crease_threshold = 0.0
_m = ob_cube.modifiers.new('Auto Smooth', 'NODES')
_m.node_group = ng_auto_smooth
_gi = [s.identifier for s in ng_auto_smooth.interface.items_tree if s.item_type == 'SOCKET' and s.in_out == 'INPUT']
_m[_gi[1]] = 0.5236  # Angle
ob_light.location = (-3.742, -5.704, 2.655)
ob_light.rotation_euler = (0.6503, 0.05522, 1.866)
ob_light.lock_rotations_4d = False
ob_light.empty_display_type = 'ARROWS'
ob_light.color = (0.0, 0.0, 0.0, 0.0)
ob_light.lineart.crease_threshold = 0.0
ob_camera.location = (7.359, -6.926, 4.958)
ob_camera.rotation_euler = (1.109, 0.0, 0.8149)
ob_camera.lock_rotations_4d = False
ob_camera.empty_display_type = 'ARROWS'
ob_camera.color = (0.0, 0.0, 0.0, 0.0)
ob_camera.display_type = 'WIRE'
ob_camera.lineart.crease_threshold = 0.0
ob_cube_001.location = (0.0, -1.34, 0.0)
ob_cube_001.scale = (1.937, 0.1551, 1.263)
ob_cube_001.lock_rotations_4d = False
ob_cube_001.empty_display_type = 'ARROWS'
ob_cube_001.lineart.crease_threshold = 0.0
_m = ob_cube_001.modifiers.new('Auto Smooth', 'NODES')
_m.node_group = ng_auto_smooth
_gi = [s.identifier for s in ng_auto_smooth.interface.items_tree if s.item_type == 'SOCKET' and s.in_out == 'INPUT']
_m[_gi[1]] = 0.5236  # Angle
ob_cylinder.location = (2.048, -1.545, 0.7515)
ob_cylinder.rotation_euler = (1.571, -0.0, 0.0)
ob_cylinder.scale = (0.3064, 0.3064, 0.09004)
ob_cylinder.lineart.crease_threshold = 0.0
ob_cylinder_001.location = (2.048, -1.545, 0.01862)
ob_cylinder_001.rotation_euler = (1.571, -0.0, 0.0)
ob_cylinder_001.scale = (0.3064, 0.3064, 0.09004)
ob_cylinder_001.lineart.crease_threshold = 0.0
ob_cylinder_002.location = (2.048, -1.545, -0.7087)
ob_cylinder_002.rotation_euler = (1.571, -0.0, 0.0)
ob_cylinder_002.scale = (0.3064, 0.3064, 0.09004)
ob_cylinder_002.lineart.crease_threshold = 0.0

# ---- collection membership
col_collection.objects.link(ob_cube)
col_collection.objects.link(ob_light)
col_collection.objects.link(ob_camera)
col_collection.objects.link(ob_cube_001)
col_collection.objects.link(ob_cylinder)
col_collection.objects.link(ob_cylinder_001)
col_collection.objects.link(ob_cylinder_002)

# ---- scene / render settings (as saved in the file)
scene.camera = ob_camera
scene.frame_start = 1; scene.frame_end = 250; scene.frame_set(0)
scene.render.engine = 'BLENDER_EEVEE_NEXT'
scene.cycles.use_denoising = False
scene.cycles.samples = 128
scene.cycles.sampling_pattern = 'TABULATED_SOBOL'
scene.cycles.use_adaptive_sampling = False
scene.cycles.use_light_tree = False
scene.view_settings.view_transform = 'Filmic'
bpy.context.view_layer.update()
